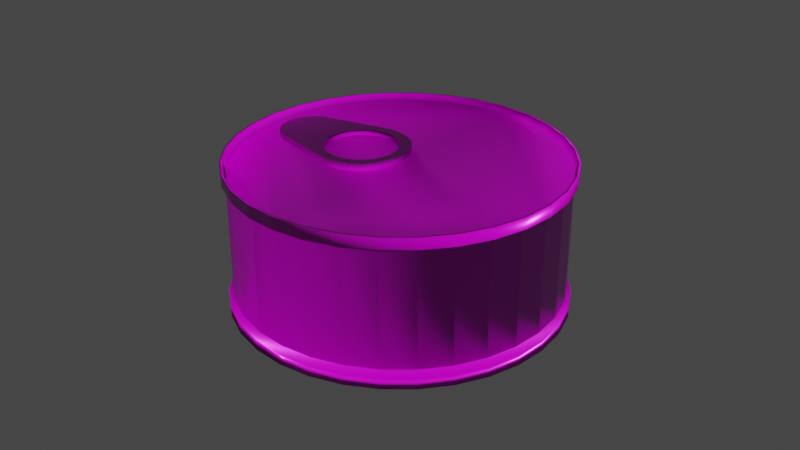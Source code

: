 # Source: russian_food_cans_01_2k.blend  (saved by Blender 2.93.21; exported with 4.5.12 LTS)
import bpy
from mathutils import Matrix  # noqa: F401  (used for matrix-valued properties, if any)

bpy.ops.wm.read_factory_settings(use_empty=True)
scene = bpy.context.scene
scene.name = 'Scene'

# ---- collections
col_russian_food_cans_01 = bpy.data.collections.new('russian_food_cans_01'); scene.collection.children.link(col_russian_food_cans_01)
col_russian_food_cans_01_can_cond = bpy.data.collections.new('russian_food_cans_01_can_cond'); col_russian_food_cans_01.children.link(col_russian_food_cans_01_can_cond)
col_russian_food_cans_01_can_fish = bpy.data.collections.new('russian_food_cans_01_can_fish'); col_russian_food_cans_01.children.link(col_russian_food_cans_01_can_fish)
col_russian_food_cans_01_salt_box = bpy.data.collections.new('russian_food_cans_01_salt_box'); col_russian_food_cans_01.children.link(col_russian_food_cans_01_salt_box)

# ---- images (referenced by path relative to the original .blend; pixels are not part of the script)
import os
ASSET_DIR = os.environ.get("B2B_ASSET_DIR", "")  # directory of the original .blend (textures are referenced by path, not embedded)
HERE = os.path.dirname(os.path.abspath(__file__))  # packed textures are extracted next to this script under _unpacked/

def load_image(name, relpath, width, height, colorspace="sRGB"):
    """Load a texture the original file referenced (path relative to the .blend, or extracted next to this script)."""
    p = next((c for c in (os.path.join(HERE, relpath), os.path.join(ASSET_DIR, relpath)) if relpath and os.path.exists(c)), "")
    if p:
        img = bpy.data.images.load(p, check_existing=True)
        img.name = name
    else:  # same state as the original file: an image datablock whose file is absent (Cycles renders it pink)
        img = bpy.data.images.new(name, width, height)
        img.source = "FILE"
        img.filepath = "//" + (relpath or name)
    img.colorspace_settings.name = colorspace
    return img
img_russian_food_cans_01_diff_png = load_image('russian_food_cans_01_diff.png', 'textures/russian_food_cans_01_diff_2k.jpg', 1024, 1024, 'sRGB')
img_russian_food_cans_01_metallic_png = load_image('russian_food_cans_01_metallic.png', 'textures/russian_food_cans_01_metallic_2k.exr', 1024, 1024, 'Non-Color')
img_russian_food_cans_01_rough_png = load_image('russian_food_cans_01_rough.png', 'textures/russian_food_cans_01_rough_2k.jpg', 1024, 1024, 'Non-Color')
img_russian_food_cans_01_nor_gl_png = load_image('russian_food_cans_01_nor_gl.png', 'textures/russian_food_cans_01_nor_gl_2k.exr', 1024, 1024, 'Non-Color')

# ---- materials (node trees are filled in below, after node groups)
mat_russian_food_cans_01 = bpy.data.materials.new('russian_food_cans_01')
mat_russian_food_cans_01.use_transparent_shadow = False

# ---- material node trees
mat_russian_food_cans_01.use_nodes = True; mat_russian_food_cans_01.node_tree.nodes.clear()
_N = mat_russian_food_cans_01.node_tree.nodes; _L = mat_russian_food_cans_01.node_tree.links
n0 = _N.new('NodeFrame'); n0.name = 'Frame'; n0.location = (-1215, 471)
n0.label = 'Mapping'
n0.width = 400
n1 = _N.new('NodeFrame'); n1.name = 'Frame.001'; n1.location = (-573, 671)
n1.label = 'Textures'
n1.width = 358
n2 = _N.new('ShaderNodeOutputMaterial'); n2.name = 'Material Output'; n2.location = (374, 355)
n3 = _N.new('ShaderNodeTexImage'); n3.name = 'Image Texture'; n3.location = (88, -30)
n3.label = 'Base Color'
n3.image = img_russian_food_cans_01_diff_png
n4 = _N.new('ShaderNodeTexImage'); n4.name = 'Image Texture.001'; n4.location = (88, -310)
n4.label = 'Metallic'
n4.image = img_russian_food_cans_01_metallic_png
n5 = _N.new('ShaderNodeTexImage'); n5.name = 'Image Texture.002'; n5.location = (88, -590)
n5.label = 'Roughness'
n5.image = img_russian_food_cans_01_rough_png
n6 = _N.new('ShaderNodeTexImage'); n6.name = 'Image Texture.003'; n6.location = (88, -870)
n6.label = 'Normal'
n6.image = img_russian_food_cans_01_nor_gl_png
n7 = _N.new('ShaderNodeNormalMap'); n7.name = 'Normal Map'; n7.location = (-185, -199)
n8 = _N.new('ShaderNodeMapping'); n8.name = 'Mapping'; n8.location = (230, -30)
n9 = _N.new('NodeReroute'); n9.name = 'Reroute'; n9.location = (38, -614)
n9.width = 16
n9.socket_idname = 'NodeSocketVector'
n10 = _N.new('ShaderNodeTexCoord'); n10.name = 'Texture Coordinate'; n10.location = (30, -30)
n11 = _N.new('ShaderNodeBsdfPrincipled'); n11.name = 'Principled BSDF'; n11.location = (65, 441)
n11.distribution = 'GGX'
n11.subsurface_method = 'BURLEY'
n11.inputs[3].default_value = 1.45
n11.inputs[27].default_value = (0.0, 0.0, 0.0, 1.0)
n11.inputs[28].default_value = 1.0
n3.parent = n1
n4.parent = n1
n5.parent = n1
n6.parent = n1
n8.parent = n0
n9.parent = n1
n10.parent = n0
_L.new(n11.outputs[0], n2.inputs[0])
_L.new(n3.outputs[0], n11.inputs[0])
_L.new(n4.outputs[0], n11.inputs[1])
_L.new(n5.outputs[0], n11.inputs[2])
_L.new(n6.outputs[0], n7.inputs[1])
_L.new(n7.outputs[0], n11.inputs[5])
_L.new(n9.outputs[0], n3.inputs[0])
_L.new(n9.outputs[0], n4.inputs[0])
_L.new(n9.outputs[0], n5.inputs[0])
_L.new(n9.outputs[0], n6.inputs[0])
_L.new(n8.outputs[0], n9.inputs[0])
_L.new(n10.outputs[2], n8.inputs[0])
n2.is_active_output = True

# ---- world
world_world = bpy.data.worlds.new('World'); scene.world = world_world
world_world.use_nodes = True; world_world.node_tree.nodes.clear()
_N = world_world.node_tree.nodes; _L = world_world.node_tree.links
n0 = _N.new('ShaderNodeOutputWorld'); n0.name = 'World Output'; n0.location = (300, 300)
n1 = _N.new('ShaderNodeBackground'); n1.name = 'Background'; n1.location = (10, 300)
n1.inputs[0].default_value = (0.05088, 0.05088, 0.05088, 1.0)
_L.new(n1.outputs[0], n0.inputs[0])
n0.is_active_output = True
world_world.color = (0.05088, 0.05088, 0.05088)
world_world.use_sun_shadow = False
world_world.sun_shadow_jitter_overblur = 0.0

# ---- meshes
me_cylinder_003 = bpy.data.meshes.new('Cylinder.003')
me_cylinder_003.from_pydata([(0.0, 0.0495, 0.005263), (0.0, 0.0495, 0.04086), (0.009657, 0.04855, 0.04086), (0.009657, 0.04855, 0.005263), (0.01894, 0.04573, 0.04086), (0.01894, 0.04573, 0.005263), (0.0275, 0.04116, 0.04086), (0.0275, 0.04116, 0.005263), (0.035, 0.035, 0.04086), (0.035, 0.035, 0.005263), (0.04116, 0.0275, 0.04086), (0.04116, 0.0275, 0.005263), (0.04573, 0.01894, 0.04086), (0.04573, 0.01894, 0.005263), (0.04855, 0.009657, 0.04086), (0.04855, 0.009657, 0.005263), (0.0495, 3.737e-09, 0.04086), (0.0495, 3.737e-09, 0.005263), (0.04855, -0.009657, 0.04086), (0.04855, -0.009657, 0.005263), (0.04573, -0.01894, 0.04086), (0.04573, -0.01894, 0.005263), (0.04116, -0.0275, 0.04086), (0.04116, -0.0275, 0.005263), (0.035, -0.035, 0.04086), (0.035, -0.035, 0.005263), (0.0275, -0.04116, 0.04086), (0.0275, -0.04116, 0.005263), (0.01894, -0.04573, 0.04086), (0.01894, -0.04573, 0.005263), (0.009657, -0.04855, 0.04086), (0.009657, -0.04855, 0.005263), (-1.613e-08, -0.0495, 0.04086), (-1.613e-08, -0.0495, 0.005263), (-0.009657, -0.04855, 0.04086), (-0.009657, -0.04855, 0.005263), (-0.01894, -0.04573, 0.04086), (-0.01894, -0.04573, 0.005263), (-0.0275, -0.04116, 0.04086), (-0.0275, -0.04116, 0.005263), (-0.035, -0.035, 0.04086), (-0.035, -0.035, 0.005263), (-0.04116, -0.0275, 0.04086), (-0.04116, -0.0275, 0.005263), (-0.04573, -0.01894, 0.04086), (-0.04573, -0.01894, 0.005263), (-0.04855, -0.009657, 0.04086), (-0.04855, -0.009657, 0.005263), (-0.0495, 4.78e-08, 0.04086), (-0.0495, 4.78e-08, 0.005263), (-0.04855, 0.009657, 0.04086), (-0.04855, 0.009657, 0.005263), (-0.04573, 0.01894, 0.04086), (-0.04573, 0.01894, 0.005263), (-0.04116, 0.0275, 0.04086), (-0.04116, 0.0275, 0.005263), (-0.035, 0.035, 0.04086), (-0.035, 0.035, 0.005263), (-0.0275, 0.04116, 0.04086), (-0.0275, 0.04116, 0.005263), (-0.01894, 0.04573, 0.04086), (-0.01894, 0.04573, 0.005263), (-0.009657, 0.04855, 0.04086), (-0.009657, 0.04855, 0.005263), (0.0, 0.05082, 0.0), (0.009915, 0.04985, 0.0), (0.009743, 0.04898, 0.04454), (-1.072e-09, 0.04994, 0.04454), (0.0, 0.05082, 0.04126), (0.009915, 0.04985, 0.003281), (0.01945, 0.04696, 0.0), (0.01911, 0.04614, 0.04454), (0.01945, 0.04696, 0.003281), (0.02824, 0.04226, 0.0), (0.02775, 0.04153, 0.04454), (0.02824, 0.04226, 0.003281), (0.03594, 0.03594, 0.0), (0.03531, 0.03531, 0.04454), (0.03594, 0.03594, 0.003281), (0.04226, 0.02824, 0.0), (0.04153, 0.02775, 0.04454), (0.04226, 0.02824, 0.003281), (0.04696, 0.01945, 0.0), (0.04614, 0.01911, 0.04454), (0.04696, 0.01945, 0.003281), (0.04985, 0.009915, 0.0), (0.04898, 0.009743, 0.04454), (0.04985, 0.009915, 0.003281), (0.05082, 3.837e-09, 0.0), (0.04994, 3.272e-09, 0.04454), (0.05082, 3.837e-09, 0.003281), (0.04985, -0.009915, 0.0), (0.04898, -0.009743, 0.04454), (0.04985, -0.009915, 0.003281), (0.04696, -0.01945, 0.0), (0.04614, -0.01911, 0.04454), (0.04696, -0.01945, 0.003281), (0.04226, -0.02824, 0.0), (0.04153, -0.02775, 0.04454), (0.04226, -0.02824, 0.003281), (0.03594, -0.03594, 0.0), (0.03531, -0.03531, 0.04454), (0.03594, -0.03594, 0.003281), (0.02824, -0.04226, 0.0), (0.02775, -0.04153, 0.04454), (0.02824, -0.04226, 0.003281), (0.01945, -0.04696, 0.0), (0.01911, -0.04614, 0.04454), (0.01945, -0.04696, 0.003281), (0.009915, -0.04985, 0.0), (0.009743, -0.04898, 0.04454), (0.009915, -0.04985, 0.003281), (-1.656e-08, -0.05082, 0.0), (-1.652e-08, -0.04994, 0.04454), (-1.656e-08, -0.05082, 0.003281), (-0.009915, -0.04985, 0.0), (-0.009743, -0.04898, 0.04454), (-0.009915, -0.04985, 0.003281), (-0.01945, -0.04696, 0.0), (-0.01911, -0.04614, 0.04454), (-0.01945, -0.04696, 0.003281), (-0.02824, -0.04226, 0.0), (-0.02775, -0.04153, 0.04454), (-0.02824, -0.04226, 0.003281), (-0.03594, -0.03594, 0.0), (-0.03531, -0.03531, 0.04454), (-0.03594, -0.03594, 0.003281), (-0.04226, -0.02824, 0.0), (-0.04153, -0.02775, 0.04454), (-0.04226, -0.02824, 0.003281), (-0.04696, -0.01945, 0.0), (-0.04614, -0.01911, 0.04454), (-0.04696, -0.01945, 0.003281), (-0.04985, -0.009915, 0.0), (-0.04898, -0.009743, 0.04454), (-0.04985, -0.009915, 0.003281), (-0.05082, 4.908e-08, 0.0), (-0.04994, 4.819e-08, 0.04454), (-0.05082, 4.908e-08, 0.003281), (-0.04985, 0.009915, 0.0), (-0.04898, 0.009743, 0.04454), (-0.04985, 0.009915, 0.003281), (-0.04696, 0.01945, 0.0), (-0.04614, 0.01911, 0.04454), (-0.04696, 0.01945, 0.003281), (-0.04226, 0.02824, 0.0), (-0.04153, 0.02775, 0.04454), (-0.04226, 0.02824, 0.003281), (-0.03594, 0.03594, 0.0), (-0.03531, 0.03531, 0.04454), (-0.03594, 0.03594, 0.003281), (-0.02824, 0.04226, 0.0), (-0.02775, 0.04153, 0.04454), (-0.02824, 0.04226, 0.003281), (-0.01945, 0.04696, 0.0), (-0.01911, 0.04614, 0.04454), (-0.01945, 0.04696, 0.003281), (-0.009915, 0.04985, 0.0), (-0.009743, 0.04898, 0.04454), (-0.009915, 0.04985, 0.003281), (0.0, 0.05082, 0.003281), (0.009915, 0.04985, 0.04126), (0.01945, 0.04696, 0.04126), (0.02824, 0.04226, 0.04126), (0.03594, 0.03594, 0.04126), (0.04226, 0.02824, 0.04126), (0.04696, 0.01945, 0.04126), (0.04985, 0.009915, 0.04126), (0.05082, 3.837e-09, 0.04126), (0.04985, -0.009915, 0.04126), (0.04696, -0.01945, 0.04126), (0.04226, -0.02824, 0.04126), (0.03594, -0.03594, 0.04126), (0.02824, -0.04226, 0.04126), (0.01945, -0.04696, 0.04126), (0.009915, -0.04985, 0.04126), (-1.656e-08, -0.05082, 0.04126), (-0.009915, -0.04985, 0.04126), (-0.01945, -0.04696, 0.04126), (-0.02824, -0.04226, 0.04126), (-0.03594, -0.03594, 0.04126), (-0.04226, -0.02824, 0.04126), (-0.04696, -0.01945, 0.04126), (-0.04985, -0.009915, 0.04126), (-0.05082, 4.908e-08, 0.04126), (-0.04985, 0.009915, 0.04126), (-0.04696, 0.01945, 0.04126), (-0.04226, 0.02824, 0.04126), (-0.03594, 0.03594, 0.04126), (-0.02824, 0.04226, 0.04126), (-0.01945, 0.04696, 0.04126), (-0.009915, 0.04985, 0.04126), (0.009915, 0.04985, 0.04454), (0.0, 0.05082, 0.04454), (0.01945, 0.04696, 0.04454), (0.02824, 0.04226, 0.04454), (0.03594, 0.03594, 0.04454), (0.04226, 0.02824, 0.04454), (0.04696, 0.01945, 0.04454), (0.04985, 0.009915, 0.04454), (0.05082, 3.837e-09, 0.04454), (0.04985, -0.009915, 0.04454), (0.04696, -0.01945, 0.04454), (0.04226, -0.02824, 0.04454), (0.03594, -0.03594, 0.04454), (0.02824, -0.04226, 0.04454), (0.01945, -0.04696, 0.04454), (0.009915, -0.04985, 0.04454), (-1.656e-08, -0.05082, 0.04454), (-0.009915, -0.04985, 0.04454), (-0.01945, -0.04696, 0.04454), (-0.02824, -0.04226, 0.04454), (-0.03594, -0.03594, 0.04454), (-0.04226, -0.02824, 0.04454), (-0.04696, -0.01945, 0.04454), (-0.04985, -0.009915, 0.04454), (-0.05082, 4.908e-08, 0.04454), (-0.04985, 0.009915, 0.04454), (-0.04696, 0.01945, 0.04454), (-0.04226, 0.02824, 0.04454), (-0.03594, 0.03594, 0.04454), (-0.02824, 0.04226, 0.04454), (-0.01945, 0.04696, 0.04454), (-0.009915, 0.04985, 0.04454), (0.009677, 0.04865, 0.042), (-1.35e-09, 0.0496, 0.042), (0.01898, 0.04583, 0.042), (0.02756, 0.04124, 0.042), (0.03507, 0.03507, 0.042), (0.04124, 0.02756, 0.042), (0.04583, 0.01898, 0.042), (0.04865, 0.009677, 0.042), (0.0496, 3.249e-09, 0.042), (0.04865, -0.009677, 0.042), (0.04583, -0.01898, 0.042), (0.04124, -0.02756, 0.042), (0.03507, -0.03507, 0.042), (0.02756, -0.04124, 0.042), (0.01898, -0.04583, 0.042), (0.009677, -0.04865, 0.042), (-1.669e-08, -0.0496, 0.042), (-0.009677, -0.04865, 0.042), (-0.01898, -0.04583, 0.042), (-0.02756, -0.04124, 0.042), (-0.03507, -0.03507, 0.042), (-0.04124, -0.02756, 0.042), (-0.04583, -0.01898, 0.042), (-0.04865, -0.009677, 0.042), (-0.0496, 4.786e-08, 0.042), (-0.04865, 0.009677, 0.042), (-0.04583, 0.01898, 0.042), (-0.04124, 0.02756, 0.042), (-0.03507, 0.03507, 0.042), (-0.02756, 0.04124, 0.042), (-0.01898, 0.04583, 0.042), (-0.009677, 0.04865, 0.042), (-0.01563, 0.01445, 0.04386), (-0.01174, 0.01415, 0.04386), (-0.00755, 0.01286, 0.04386), (-0.004558, 0.01096, 0.04386), (-0.002262, 0.007954, 0.04386), (-0.0008187, 0.003739, 0.04386), (-0.0003264, 1.091e-09, 0.04386), (-0.0008187, -0.003739, 0.04386), (-0.002262, -0.007954, 0.04386), (-0.004558, -0.01096, 0.04386), (-0.00755, -0.01286, 0.04386), (-0.01174, -0.01415, 0.04386), (-0.01563, -0.01445, 0.04386), (-0.03657, -0.009442, 0.04386), (-0.03928, -0.008465, 0.04386), (-0.0413, -0.006912, 0.04386), (-0.04286, -0.004887, 0.04386), (-0.04383, -0.00253, 0.04386), (-0.04416, -4.544e-09, 0.04386), (-0.04383, 0.00253, 0.04386), (-0.04286, 0.004887, 0.04386), (-0.0413, 0.006912, 0.04386), (-0.03928, 0.008465, 0.04386), (-0.03657, 0.009442, 0.04386), (-0.01172, 0.01073, 0.04386), (-0.0146, 0.01111, 0.04386), (-0.009043, 0.009619, 0.04386), (-0.006743, 0.007854, 0.04386), (-0.004978, 0.005554, 0.04386), (-0.003868, 0.002875, 0.04386), (-0.00349, -1.415e-09, 0.04386), (-0.003868, -0.002875, 0.04386), (-0.004978, -0.005554, 0.04386), (-0.006743, -0.007854, 0.04386), (-0.009043, -0.009619, 0.04386), (-0.01172, -0.01073, 0.04386), (-0.0146, -0.01111, 0.04386), (-0.01747, -0.01073, 0.04386), (-0.02015, -0.009619, 0.04386), (-0.02245, -0.007854, 0.04386), (-0.02422, -0.005554, 0.04386), (-0.02533, -0.002875, 0.04386), (-0.0257, -1.415e-09, 0.04386), (-0.02533, 0.002875, 0.04386), (-0.02422, 0.005554, 0.04386), (-0.02245, 0.007854, 0.04386), (-0.02015, 0.009619, 0.04386), (-0.01747, 0.01073, 0.04386), (-0.01563, 0.01445, 0.042), (-0.01174, 0.01415, 0.042), (-0.00755, 0.01286, 0.042), (-0.004558, 0.01096, 0.042), (-0.002262, 0.007954, 0.042), (-0.0008187, 0.003739, 0.042), (-0.0003264, 1.091e-09, 0.042), (-0.0008187, -0.003739, 0.042), (-0.002262, -0.007954, 0.042), (-0.004558, -0.01096, 0.042), (-0.00755, -0.01286, 0.042), (-0.01174, -0.01415, 0.042), (-0.01563, -0.01445, 0.042), (-0.03657, -0.009442, 0.042), (-0.03928, -0.008465, 0.042), (-0.0413, -0.006912, 0.042), (-0.04286, -0.004887, 0.042), (-0.04383, -0.00253, 0.042), (-0.04416, -4.544e-09, 0.042), (-0.04383, 0.00253, 0.042), (-0.04286, 0.004887, 0.042), (-0.0413, 0.006912, 0.042), (-0.03928, 0.008465, 0.042), (-0.03657, 0.009442, 0.042), (-0.01172, 0.01073, 0.04215), (-0.0146, 0.01111, 0.04215), (-0.009043, 0.009619, 0.04215), (-0.006743, 0.007854, 0.04215), (-0.004978, 0.005554, 0.04215), (-0.003868, 0.002875, 0.04215), (-0.00349, -1.415e-09, 0.04215), (-0.003868, -0.002875, 0.04215), (-0.004978, -0.005554, 0.04215), (-0.006743, -0.007854, 0.04215), (-0.009043, -0.009619, 0.04215), (-0.01172, -0.01073, 0.04215), (-0.0146, -0.01111, 0.04215), (-0.01747, -0.01073, 0.04215), (-0.02015, -0.009619, 0.04215), (-0.02245, -0.007854, 0.04215), (-0.02422, -0.005554, 0.04215), (-0.02533, -0.002875, 0.04215), (-0.0257, -1.415e-09, 0.04215), (-0.02533, 0.002875, 0.04215), (-0.02422, 0.005554, 0.04215), (-0.02245, 0.007854, 0.04215), (-0.02015, 0.009619, 0.04215), (-0.01747, 0.01073, 0.04215)], [], [(60, 58, 189, 190), (7, 9, 78, 75), (59, 61, 156, 153), (10, 8, 164, 165), (62, 60, 190, 191), (9, 11, 81, 78), (61, 63, 159, 156), (12, 10, 165, 166), (1, 62, 191, 68), (11, 13, 84, 81), (63, 0, 160, 159), (14, 12, 166, 167), (13, 15, 87, 84), (16, 14, 167, 168), (15, 17, 90, 87), (18, 16, 168, 169), (17, 19, 93, 90), (20, 18, 169, 170), (63, 62, 1, 0), (61, 60, 62, 63), (19, 21, 96, 93), (59, 58, 60, 61), (57, 56, 58, 59), (22, 20, 170, 171), (55, 54, 56, 57), (21, 23, 99, 96), (53, 52, 54, 55), (51, 50, 52, 53), (24, 22, 171, 172), (49, 48, 50, 51), (47, 46, 48, 49), (23, 25, 102, 99), (45, 44, 46, 47), (26, 24, 172, 173), (43, 42, 44, 45), (41, 40, 42, 43), (25, 27, 105, 102), (39, 38, 40, 41), (37, 36, 38, 39), (35, 34, 36, 37), (28, 26, 173, 174), (33, 32, 34, 35), (31, 30, 32, 33), (27, 29, 108, 105), (29, 28, 30, 31), (27, 26, 28, 29), (30, 28, 174, 175), (25, 24, 26, 27), (98, 95, 234, 235), (23, 22, 24, 25), (21, 20, 22, 23), (29, 31, 111, 108), (19, 18, 20, 21), (64, 65, 70, 73, 76, 79, 82, 85, 88, 91, 94, 97, 100, 103, 106, 109, 112, 115, 118, 121, 124, 127, 130, 133, 136, 139, 142, 145, 148, 151, 154, 157), (17, 16, 18, 19), (32, 30, 175, 176), (15, 14, 16, 17), (13, 12, 14, 15), (31, 33, 114, 111), (11, 10, 12, 13), (9, 8, 10, 11), (7, 6, 8, 9), (34, 32, 176, 177), (5, 4, 6, 7), (3, 2, 4, 5), (33, 35, 117, 114), (0, 1, 2, 3), (68, 193, 192, 161), (161, 192, 194, 162), (162, 194, 195, 163), (163, 195, 196, 164), (164, 196, 197, 165), (165, 197, 198, 166), (166, 198, 199, 167), (167, 199, 200, 168), (168, 200, 201, 169), (169, 201, 202, 170), (170, 202, 203, 171), (171, 203, 204, 172), (172, 204, 205, 173), (173, 205, 206, 174), (174, 206, 207, 175), (175, 207, 208, 176), (176, 208, 209, 177), (177, 209, 210, 178), (178, 210, 211, 179), (179, 211, 212, 180), (180, 212, 213, 181), (181, 213, 214, 182), (182, 214, 215, 183), (183, 215, 216, 184), (184, 216, 217, 185), (185, 217, 218, 186), (186, 218, 219, 187), (187, 219, 220, 188), (188, 220, 221, 189), (189, 221, 222, 190), (190, 222, 223, 191), (191, 223, 193, 68), (157, 159, 160, 64), (154, 156, 159, 157), (151, 153, 156, 154), (148, 150, 153, 151), (145, 147, 150, 148), (142, 144, 147, 145), (139, 141, 144, 142), (136, 138, 141, 139), (133, 135, 138, 136), (130, 132, 135, 133), (127, 129, 132, 130), (124, 126, 129, 127), (121, 123, 126, 124), (118, 120, 123, 121), (115, 117, 120, 118), (112, 114, 117, 115), (109, 111, 114, 112), (106, 108, 111, 109), (103, 105, 108, 106), (100, 102, 105, 103), (97, 99, 102, 100), (94, 96, 99, 97), (91, 93, 96, 94), (88, 90, 93, 91), (85, 87, 90, 88), (82, 84, 87, 85), (79, 81, 84, 82), (76, 78, 81, 79), (73, 75, 78, 76), (70, 72, 75, 73), (65, 69, 72, 70), (64, 160, 69, 65), (8, 6, 163, 164), (57, 59, 153, 150), (5, 7, 75, 72), (58, 56, 188, 189), (6, 4, 162, 163), (55, 57, 150, 147), (3, 5, 72, 69), (56, 54, 187, 188), (4, 2, 161, 162), (53, 55, 147, 144), (0, 3, 69, 160), (54, 52, 186, 187), (2, 1, 68, 161), (51, 53, 144, 141), (52, 50, 185, 186), (49, 51, 141, 138), (50, 48, 184, 185), (47, 49, 138, 135), (48, 46, 183, 184), (45, 47, 135, 132), (46, 44, 182, 183), (43, 45, 132, 129), (44, 42, 181, 182), (41, 43, 129, 126), (42, 40, 180, 181), (39, 41, 126, 123), (40, 38, 179, 180), (37, 39, 123, 120), (38, 36, 178, 179), (35, 37, 120, 117), (36, 34, 177, 178), (67, 66, 192, 193), (66, 71, 194, 192), (71, 74, 195, 194), (74, 77, 196, 195), (77, 80, 197, 196), (80, 83, 198, 197), (83, 86, 199, 198), (86, 89, 200, 199), (89, 92, 201, 200), (92, 95, 202, 201), (95, 98, 203, 202), (98, 101, 204, 203), (101, 104, 205, 204), (104, 107, 206, 205), (107, 110, 207, 206), (110, 113, 208, 207), (113, 116, 209, 208), (116, 119, 210, 209), (119, 122, 211, 210), (122, 125, 212, 211), (125, 128, 213, 212), (128, 131, 214, 213), (131, 134, 215, 214), (134, 137, 216, 215), (137, 140, 217, 216), (140, 143, 218, 217), (143, 146, 219, 218), (146, 149, 220, 219), (149, 152, 221, 220), (152, 155, 222, 221), (155, 158, 223, 222), (158, 67, 193, 223), (255, 254, 253, 252, 251, 250, 249, 248, 247, 246, 245, 244, 243, 242, 241, 240, 239, 238, 237, 236, 235, 234, 233, 232, 231, 230, 229, 228, 227, 226, 224, 225), (140, 137, 248, 249), (101, 98, 235, 236), (143, 140, 249, 250), (104, 101, 236, 237), (146, 143, 250, 251), (107, 104, 237, 238), (66, 67, 225, 224), (149, 146, 251, 252), (110, 107, 238, 239), (71, 66, 224, 226), (152, 149, 252, 253), (113, 110, 239, 240), (74, 71, 226, 227), (155, 152, 253, 254), (116, 113, 240, 241), (77, 74, 227, 228), (158, 155, 254, 255), (119, 116, 241, 242), (80, 77, 228, 229), (67, 158, 255, 225), (122, 119, 242, 243), (83, 80, 229, 230), (125, 122, 243, 244), (86, 83, 230, 231), (128, 125, 244, 245), (89, 86, 231, 232), (131, 128, 245, 246), (92, 89, 232, 233), (134, 131, 246, 247), (95, 92, 233, 234), (137, 134, 247, 248), (281, 280, 257, 256), (280, 282, 258, 257), (282, 283, 259, 258), (283, 284, 260, 259), (284, 285, 261, 260), (285, 286, 262, 261), (286, 287, 263, 262), (287, 288, 264, 263), (288, 289, 265, 264), (289, 290, 266, 265), (290, 291, 267, 266), (291, 292, 268, 267), (292, 293, 269, 268), (293, 294, 270, 269), (294, 295, 271, 270), (295, 296, 272, 271), (296, 297, 273, 272), (297, 298, 274, 273), (298, 299, 275, 274), (299, 300, 276, 275), (300, 301, 277, 276), (301, 302, 278, 277), (302, 303, 279, 278), (303, 281, 256, 279), (267, 268, 316, 315), (260, 261, 309, 308), (275, 276, 324, 323), (268, 269, 317, 316), (261, 262, 310, 309), (276, 277, 325, 324), (269, 270, 318, 317), (262, 263, 311, 310), (277, 278, 326, 325), (270, 271, 319, 318), (263, 264, 312, 311), (278, 279, 327, 326), (256, 257, 305, 304), (271, 272, 320, 319), (264, 265, 313, 312), (279, 256, 304, 327), (257, 258, 306, 305), (272, 273, 321, 320), (265, 266, 314, 313), (258, 259, 307, 306), (273, 274, 322, 321), (266, 267, 315, 314), (259, 260, 308, 307), (274, 275, 323, 322), (286, 285, 333, 334), (301, 300, 348, 349), (294, 293, 341, 342), (287, 286, 334, 335), (302, 301, 349, 350), (295, 294, 342, 343), (288, 287, 335, 336), (303, 302, 350, 351), (280, 281, 329, 328), (296, 295, 343, 344), (289, 288, 336, 337), (281, 303, 351, 329), (282, 280, 328, 330), (297, 296, 344, 345), (290, 289, 337, 338), (283, 282, 330, 331), (298, 297, 345, 346), (291, 290, 338, 339), (284, 283, 331, 332), (299, 298, 346, 347), (292, 291, 339, 340), (285, 284, 332, 333), (300, 299, 347, 348), (293, 292, 340, 341)])
me_cylinder_003.polygons.foreach_set('use_smooth', [True] * 298)
_uv = me_cylinder_003.uv_layers.new(name='UVMap')
_uv.uv.foreach_set('vector', [0.8102, 0.1156, 0.8413, 0.1156, 0.8413, 0.1198, 0.8102, 0.1198, 0.7256, 0.4794, 0.7456, 0.4597, 0.7498, 0.4649, 0.7308, 0.4836, 0.7084, 0.6378, 0.6983, 0.6118, 0.7048, 0.61, 0.7143, 0.6348, 0.5924, 0.1156, 0.6235, 0.1156, 0.6235, 0.1198, 0.5924, 0.1198, 0.7791, 0.1156, 0.8102, 0.1156, 0.8102, 0.1198, 0.7791, 0.1198, 0.7456, 0.4597, 0.7691, 0.4445, 0.7721, 0.4504, 0.7498, 0.4649, 0.6983, 0.6118, 0.6935, 0.5843, 0.7002, 0.5837, 0.7048, 0.61, 0.5613, 0.1156, 0.5924, 0.1156, 0.5924, 0.1198, 0.5613, 0.1198, 0.748, 0.1156, 0.7791, 0.1156, 0.7791, 0.1198, 0.748, 0.1198, 0.7691, 0.4445, 0.7951, 0.4342, 0.7969, 0.4407, 0.7721, 0.4504, 0.6935, 0.5843, 0.6935, 0.5562, 0.7003, 0.5569, 0.7002, 0.5837, 0.5302, 0.1156, 0.5613, 0.1156, 0.5613, 0.1198, 0.5302, 0.1198, 0.7951, 0.4342, 0.8226, 0.4294, 0.8232, 0.436, 0.7969, 0.4407, 0.4991, 0.1156, 0.5302, 0.1156, 0.5302, 0.1198, 0.4991, 0.1198, 0.8226, 0.4294, 0.8506, 0.4295, 0.8499, 0.4361, 0.8232, 0.436, 0.4679, 0.1156, 0.4991, 0.1156, 0.4991, 0.1198, 0.4679, 0.1198, 0.8506, 0.4295, 0.878, 0.4351, 0.876, 0.4415, 0.8499, 0.4361, 0.4368, 0.1156, 0.4679, 0.1156, 0.4679, 0.1198, 0.4368, 0.1198, 0.7791, 0.001472, 0.7791, 0.1156, 0.748, 0.1156, 0.748, 0.001473, 0.8102, 0.001472, 0.8102, 0.1156, 0.7791, 0.1156, 0.7791, 0.001472, 0.878, 0.4351, 0.9038, 0.4461, 0.9005, 0.452, 0.876, 0.4415, 0.8413, 0.001472, 0.8413, 0.1156, 0.8102, 0.1156, 0.8102, 0.001472, 0.8724, 0.001472, 0.8724, 0.1156, 0.8413, 0.1156, 0.8413, 0.001472, 0.4057, 0.1156, 0.4368, 0.1156, 0.4368, 0.1198, 0.4057, 0.1198, 0.9035, 0.001472, 0.9035, 0.1156, 0.8724, 0.1156, 0.8724, 0.001472, 0.9038, 0.4461, 0.9268, 0.462, 0.9225, 0.4672, 0.9005, 0.452, 0.9346, 0.001472, 0.9346, 0.1156, 0.9035, 0.1156, 0.9035, 0.001472, 0.9658, 0.001472, 0.9658, 0.1156, 0.9346, 0.1156, 0.9346, 0.001472, 0.3746, 0.1156, 0.4057, 0.1156, 0.4057, 0.1198, 0.3746, 0.1198, 0.9969, 0.001472, 0.9969, 0.1156, 0.9658, 0.1156, 0.9658, 0.001472, 0.03234, 0.001472, 0.03234, 0.1156, 0.001227, 0.1156, 0.001227, 0.001472, 0.9268, 0.462, 0.9463, 0.4821, 0.9411, 0.4863, 0.9225, 0.4672, 0.06346, 0.001472, 0.06346, 0.1156, 0.03234, 0.1156, 0.03234, 0.001472, 0.3435, 0.1156, 0.3746, 0.1156, 0.3746, 0.1198, 0.3435, 0.1198, 0.09457, 0.001472, 0.09457, 0.1156, 0.06346, 0.1156, 0.06346, 0.001472, 0.1257, 0.001472, 0.1257, 0.1156, 0.09457, 0.1156, 0.09457, 0.001472, 0.9463, 0.4821, 0.9615, 0.5058, 0.9555, 0.5088, 0.9411, 0.4863, 0.1568, 0.001472, 0.1568, 0.1156, 0.1257, 0.1156, 0.1257, 0.001472, 0.1879, 0.001472, 0.1879, 0.1156, 0.1568, 0.1156, 0.1568, 0.001472, 0.219, 0.001472, 0.219, 0.1156, 0.1879, 0.1156, 0.1879, 0.001472, 0.3124, 0.1156, 0.3435, 0.1156, 0.3435, 0.1198, 0.3124, 0.1198, 0.2501, 0.001472, 0.2501, 0.1156, 0.219, 0.1156, 0.219, 0.001472, 0.2813, 0.001472, 0.2813, 0.1156, 0.2501, 0.1156, 0.2501, 0.001472, 0.9615, 0.5058, 0.9716, 0.5319, 0.9651, 0.5337, 0.9555, 0.5088, 0.3124, 0.001472, 0.3124, 0.1156, 0.2813, 0.1156, 0.2813, 0.001472, 0.3435, 0.001472, 0.3435, 0.1156, 0.3124, 0.1156, 0.3124, 0.001472, 0.2813, 0.1156, 0.3124, 0.1156, 0.3124, 0.1198, 0.2813, 0.1198, 0.3746, 0.001472, 0.3746, 0.1156, 0.3435, 0.1156, 0.3435, 0.001472, 0.8968, 0.9709, 0.8733, 0.9804, 0.8714, 0.9742, 0.8937, 0.9651, 0.4057, 0.001472, 0.4057, 0.1156, 0.3746, 0.1156, 0.3746, 0.001472, 0.4368, 0.001472, 0.4368, 0.1156, 0.4057, 0.1156, 0.4057, 0.001472, 0.9716, 0.5319, 0.9764, 0.5595, 0.9697, 0.5601, 0.9651, 0.5337, 0.4679, 0.001473, 0.4679, 0.1156, 0.4368, 0.1156, 0.4368, 0.001472, 0.7089, 0.5578, 0.7139, 0.5331, 0.7234, 0.51, 0.7374, 0.4893, 0.7552, 0.4718, 0.776, 0.4582, 0.7992, 0.449, 0.8238, 0.4447, 0.8489, 0.4448, 0.8734, 0.4498, 0.8963, 0.4595, 0.9168, 0.4737, 0.9342, 0.4917, 0.9477, 0.5127, 0.9567, 0.536, 0.9609, 0.5608, 0.961, 0.586, 0.9562, 0.6105, 0.9465, 0.6335, 0.9325, 0.6541, 0.9147, 0.6716, 0.8938, 0.6852, 0.8707, 0.6943, 0.8461, 0.6986, 0.8209, 0.6986, 0.7964, 0.6935, 0.7734, 0.6838, 0.7529, 0.6697, 0.7355, 0.6519, 0.7221, 0.6309, 0.7131, 0.6078, 0.709, 0.5831, 0.4991, 0.001473, 0.4991, 0.1156, 0.4679, 0.1156, 0.4679, 0.001473, 0.2501, 0.1156, 0.2813, 0.1156, 0.2813, 0.1198, 0.2501, 0.1198, 0.5302, 0.001473, 0.5302, 0.1156, 0.4991, 0.1156, 0.4991, 0.001473, 0.5613, 0.001473, 0.5613, 0.1156, 0.5302, 0.1156, 0.5302, 0.001473, 0.9764, 0.5595, 0.9764, 0.5875, 0.9697, 0.5869, 0.9697, 0.5601, 0.5924, 0.001473, 0.5924, 0.1156, 0.5613, 0.1156, 0.5613, 0.001473, 0.6235, 0.001473, 0.6235, 0.1156, 0.5924, 0.1156, 0.5924, 0.001473, 0.6546, 0.001473, 0.6546, 0.1156, 0.6235, 0.1156, 0.6235, 0.001473, 0.219, 0.1156, 0.2501, 0.1156, 0.2501, 0.1198, 0.219, 0.1198, 0.6857, 0.001473, 0.6857, 0.1156, 0.6546, 0.1156, 0.6546, 0.001473, 0.7168, 0.001473, 0.7168, 0.1156, 0.6857, 0.1156, 0.6857, 0.001473, 0.9764, 0.5875, 0.9709, 0.615, 0.9645, 0.6131, 0.9697, 0.5869, 0.748, 0.001473, 0.748, 0.1156, 0.7168, 0.1156, 0.7168, 0.001473, 0.6926, 0.8432, 0.7016, 0.844, 0.7017, 0.8702, 0.6927, 0.8711, 0.6927, 0.8711, 0.7017, 0.8702, 0.707, 0.8958, 0.6983, 0.8984, 0.6983, 0.8984, 0.707, 0.8958, 0.7172, 0.9198, 0.7093, 0.9241, 0.7093, 0.9241, 0.7172, 0.9198, 0.7321, 0.9413, 0.7251, 0.9471, 0.7251, 0.9471, 0.7321, 0.9413, 0.7508, 0.9595, 0.7451, 0.9665, 0.7451, 0.9665, 0.7508, 0.9595, 0.7727, 0.9736, 0.7685, 0.9816, 0.7685, 0.9816, 0.7727, 0.9736, 0.797, 0.9831, 0.7945, 0.9917, 0.7945, 0.9917, 0.797, 0.9831, 0.8227, 0.9876, 0.8218, 0.9966, 0.8218, 0.9966, 0.8227, 0.9876, 0.8486, 0.9876, 0.8494, 0.9965, 0.8494, 0.9965, 0.8486, 0.9876, 0.874, 0.9826, 0.8764, 0.9912, 0.8764, 0.9912, 0.874, 0.9826, 0.8978, 0.9729, 0.9019, 0.9809, 0.9019, 0.9809, 0.8978, 0.9729, 0.9193, 0.9587, 0.9249, 0.9657, 0.9249, 0.9657, 0.9193, 0.9587, 0.9379, 0.9402, 0.9449, 0.946, 0.9449, 0.946, 0.9379, 0.9402, 0.9525, 0.9182, 0.9605, 0.9226, 0.9605, 0.9226, 0.9525, 0.9182, 0.9624, 0.8939, 0.9711, 0.8965, 0.9711, 0.8965, 0.9624, 0.8939, 0.9673, 0.8681, 0.9764, 0.869, 0.9764, 0.869, 0.9673, 0.8681, 0.9674, 0.8419, 0.9764, 0.841, 0.9764, 0.841, 0.9674, 0.8419, 0.9622, 0.8163, 0.9709, 0.8137, 0.9709, 0.8137, 0.9622, 0.8163, 0.9522, 0.7922, 0.9602, 0.788, 0.9602, 0.788, 0.9522, 0.7922, 0.9376, 0.7707, 0.9446, 0.7649, 0.9446, 0.7649, 0.9376, 0.7707, 0.9189, 0.7522, 0.9247, 0.7452, 0.9247, 0.7452, 0.9189, 0.7522, 0.8969, 0.7378, 0.9011, 0.7297, 0.9011, 0.7297, 0.8969, 0.7378, 0.8724, 0.728, 0.875, 0.7192, 0.875, 0.7192, 0.8724, 0.728, 0.8464, 0.7232, 0.8473, 0.7141, 0.8473, 0.7141, 0.8464, 0.7232, 0.8199, 0.7232, 0.8191, 0.714, 0.8191, 0.714, 0.8199, 0.7232, 0.794, 0.7284, 0.7913, 0.7196, 0.7913, 0.7196, 0.794, 0.7284, 0.7696, 0.7387, 0.7652, 0.7306, 0.7652, 0.7306, 0.7696, 0.7387, 0.7478, 0.7536, 0.742, 0.7466, 0.742, 0.7466, 0.7478, 0.7536, 0.7297, 0.7723, 0.7227, 0.7667, 0.7227, 0.7667, 0.7297, 0.7723, 0.7157, 0.7942, 0.7078, 0.79, 0.7078, 0.79, 0.7157, 0.7942, 0.7062, 0.8184, 0.6976, 0.8158, 0.6976, 0.8158, 0.7062, 0.8184, 0.7016, 0.844, 0.6926, 0.8432, 0.709, 0.5831, 0.7002, 0.5837, 0.7003, 0.5569, 0.7089, 0.5578, 0.7131, 0.6078, 0.7048, 0.61, 0.7002, 0.5837, 0.709, 0.5831, 0.7221, 0.6309, 0.7143, 0.6348, 0.7048, 0.61, 0.7131, 0.6078, 0.7355, 0.6519, 0.7287, 0.6572, 0.7143, 0.6348, 0.7221, 0.6309, 0.7529, 0.6697, 0.7472, 0.6763, 0.7287, 0.6572, 0.7355, 0.6519, 0.7734, 0.6838, 0.7692, 0.6914, 0.7472, 0.6763, 0.7529, 0.6697, 0.7964, 0.6935, 0.7938, 0.7018, 0.7692, 0.6914, 0.7734, 0.6838, 0.8209, 0.6986, 0.82, 0.7072, 0.7938, 0.7018, 0.7964, 0.6935, 0.8461, 0.6986, 0.8467, 0.7074, 0.82, 0.7072, 0.8209, 0.6986, 0.8707, 0.6943, 0.873, 0.7027, 0.8467, 0.7074, 0.8461, 0.6986, 0.8938, 0.6852, 0.8977, 0.6929, 0.873, 0.7027, 0.8707, 0.6943, 0.9147, 0.6716, 0.9201, 0.6784, 0.8977, 0.6929, 0.8938, 0.6852, 0.9325, 0.6541, 0.9391, 0.6597, 0.9201, 0.6784, 0.9147, 0.6716, 0.9465, 0.6335, 0.9541, 0.6377, 0.9391, 0.6597, 0.9325, 0.6541, 0.9562, 0.6105, 0.9645, 0.6131, 0.9541, 0.6377, 0.9465, 0.6335, 0.961, 0.586, 0.9697, 0.5869, 0.9645, 0.6131, 0.9562, 0.6105, 0.9609, 0.5608, 0.9697, 0.5601, 0.9697, 0.5869, 0.961, 0.586, 0.9567, 0.536, 0.9651, 0.5337, 0.9697, 0.5601, 0.9609, 0.5608, 0.9477, 0.5127, 0.9555, 0.5088, 0.9651, 0.5337, 0.9567, 0.536, 0.9342, 0.4917, 0.9411, 0.4863, 0.9555, 0.5088, 0.9477, 0.5127, 0.9168, 0.4737, 0.9225, 0.4672, 0.9411, 0.4863, 0.9342, 0.4917, 0.8963, 0.4595, 0.9005, 0.452, 0.9225, 0.4672, 0.9168, 0.4737, 0.8734, 0.4498, 0.876, 0.4415, 0.9005, 0.452, 0.8963, 0.4595, 0.8489, 0.4448, 0.8499, 0.4361, 0.876, 0.4415, 0.8734, 0.4498, 0.8238, 0.4447, 0.8232, 0.436, 0.8499, 0.4361, 0.8489, 0.4448, 0.7992, 0.449, 0.7969, 0.4407, 0.8232, 0.436, 0.8238, 0.4447, 0.776, 0.4582, 0.7721, 0.4504, 0.7969, 0.4407, 0.7992, 0.449, 0.7552, 0.4718, 0.7498, 0.4649, 0.7721, 0.4504, 0.776, 0.4582, 0.7374, 0.4893, 0.7308, 0.4836, 0.7498, 0.4649, 0.7552, 0.4718, 0.7234, 0.51, 0.7158, 0.5058, 0.7308, 0.4836, 0.7374, 0.4893, 0.7139, 0.5331, 0.7056, 0.5305, 0.7158, 0.5058, 0.7234, 0.51, 0.7089, 0.5578, 0.7003, 0.5569, 0.7056, 0.5305, 0.7139, 0.5331, 0.6235, 0.1156, 0.6546, 0.1156, 0.6546, 0.1198, 0.6235, 0.1198, 0.7234, 0.6614, 0.7084, 0.6378, 0.7143, 0.6348, 0.7287, 0.6572, 0.7099, 0.5026, 0.7256, 0.4794, 0.7308, 0.4836, 0.7158, 0.5058, 0.8413, 0.1156, 0.8724, 0.1156, 0.8724, 0.1198, 0.8413, 0.1198, 0.6546, 0.1156, 0.6857, 0.1156, 0.6857, 0.1198, 0.6546, 0.1198, 0.7429, 0.6814, 0.7234, 0.6614, 0.7287, 0.6572, 0.7472, 0.6763, 0.6991, 0.5286, 0.7099, 0.5026, 0.7158, 0.5058, 0.7056, 0.5305, 0.8724, 0.1156, 0.9035, 0.1156, 0.9035, 0.1198, 0.8724, 0.1198, 0.6857, 0.1156, 0.7168, 0.1156, 0.7168, 0.1198, 0.6857, 0.1198, 0.766, 0.6973, 0.7429, 0.6814, 0.7472, 0.6763, 0.7692, 0.6914, 0.6935, 0.5562, 0.6991, 0.5286, 0.7056, 0.5305, 0.7003, 0.5569, 0.9035, 0.1156, 0.9346, 0.1156, 0.9346, 0.1198, 0.9035, 0.1198, 0.7168, 0.1156, 0.748, 0.1156, 0.748, 0.1198, 0.7168, 0.1198, 0.7918, 0.7082, 0.766, 0.6973, 0.7692, 0.6914, 0.7938, 0.7018, 0.9346, 0.1156, 0.9658, 0.1156, 0.9658, 0.1198, 0.9346, 0.1198, 0.8193, 0.7139, 0.7918, 0.7082, 0.7938, 0.7018, 0.82, 0.7072, 0.9658, 0.1156, 0.9969, 0.1156, 0.9969, 0.1198, 0.9658, 0.1198, 0.8473, 0.7141, 0.8193, 0.7139, 0.82, 0.7072, 0.8467, 0.7074, 0.001227, 0.1156, 0.03234, 0.1156, 0.03234, 0.1198, 0.001227, 0.1198, 0.8748, 0.7091, 0.8473, 0.7141, 0.8467, 0.7074, 0.873, 0.7027, 0.03234, 0.1156, 0.06346, 0.1156, 0.06346, 0.1198, 0.03234, 0.1198, 0.9008, 0.6989, 0.8748, 0.7091, 0.873, 0.7027, 0.8977, 0.6929, 0.06346, 0.1156, 0.09457, 0.1156, 0.09457, 0.1198, 0.06346, 0.1198, 0.9243, 0.6836, 0.9008, 0.6989, 0.8977, 0.6929, 0.9201, 0.6784, 0.09457, 0.1156, 0.1257, 0.1156, 0.1257, 0.1198, 0.09457, 0.1198, 0.9443, 0.664, 0.9243, 0.6836, 0.9201, 0.6784, 0.9391, 0.6597, 0.1257, 0.1156, 0.1568, 0.1156, 0.1568, 0.1198, 0.1257, 0.1198, 0.96, 0.6409, 0.9443, 0.664, 0.9391, 0.6597, 0.9541, 0.6377, 0.1568, 0.1156, 0.1879, 0.1156, 0.1879, 0.1198, 0.1568, 0.1198, 0.9709, 0.615, 0.96, 0.6409, 0.9541, 0.6377, 0.9645, 0.6131, 0.1879, 0.1156, 0.219, 0.1156, 0.219, 0.1198, 0.1879, 0.1198, 0.7039, 0.8442, 0.704, 0.87, 0.7017, 0.8702, 0.7016, 0.844, 0.704, 0.87, 0.7092, 0.8951, 0.707, 0.8958, 0.7017, 0.8702, 0.7092, 0.8951, 0.7193, 0.9187, 0.7172, 0.9198, 0.707, 0.8958, 0.7193, 0.9187, 0.7339, 0.9398, 0.7321, 0.9413, 0.7172, 0.9198, 0.7339, 0.9398, 0.7522, 0.9577, 0.7508, 0.9595, 0.7321, 0.9413, 0.7522, 0.9577, 0.7737, 0.9715, 0.7727, 0.9736, 0.7508, 0.9595, 0.7737, 0.9715, 0.7976, 0.9808, 0.797, 0.9831, 0.7727, 0.9736, 0.7976, 0.9808, 0.8229, 0.9853, 0.8227, 0.9876, 0.797, 0.9831, 0.8229, 0.9853, 0.8484, 0.9853, 0.8486, 0.9876, 0.8227, 0.9876, 0.8484, 0.9853, 0.8733, 0.9804, 0.874, 0.9826, 0.8486, 0.9876, 0.8733, 0.9804, 0.8968, 0.9709, 0.8978, 0.9729, 0.874, 0.9826, 0.8968, 0.9709, 0.9178, 0.9569, 0.9193, 0.9587, 0.8978, 0.9729, 0.9178, 0.9569, 0.9361, 0.9387, 0.9379, 0.9402, 0.9193, 0.9587, 0.9361, 0.9387, 0.9504, 0.9171, 0.9525, 0.9182, 0.9379, 0.9402, 0.9504, 0.9171, 0.9602, 0.8932, 0.9624, 0.8939, 0.9525, 0.9182, 0.9602, 0.8932, 0.965, 0.8678, 0.9673, 0.8681, 0.9624, 0.8939, 0.965, 0.8678, 0.9651, 0.8421, 0.9674, 0.8419, 0.9673, 0.8681, 0.9651, 0.8421, 0.96, 0.8169, 0.9622, 0.8163, 0.9674, 0.8419, 0.96, 0.8169, 0.9501, 0.7933, 0.9522, 0.7922, 0.9622, 0.8163, 0.9501, 0.7933, 0.9358, 0.7722, 0.9376, 0.7707, 0.9522, 0.7922, 0.9358, 0.7722, 0.9174, 0.754, 0.9189, 0.7522, 0.9376, 0.7707, 0.9174, 0.754, 0.8958, 0.7398, 0.8969, 0.7378, 0.9189, 0.7522, 0.8958, 0.7398, 0.8717, 0.7302, 0.8724, 0.728, 0.8969, 0.7378, 0.8717, 0.7302, 0.8462, 0.7255, 0.8464, 0.7232, 0.8724, 0.728, 0.8462, 0.7255, 0.8201, 0.7255, 0.8199, 0.7232, 0.8464, 0.7232, 0.8201, 0.7255, 0.7946, 0.7306, 0.794, 0.7284, 0.8199, 0.7232, 0.7946, 0.7306, 0.7707, 0.7407, 0.7696, 0.7387, 0.794, 0.7284, 0.7707, 0.7407, 0.7492, 0.7554, 0.7478, 0.7536, 0.7696, 0.7387, 0.7492, 0.7554, 0.7315, 0.7737, 0.7297, 0.7723, 0.7478, 0.7536, 0.7315, 0.7737, 0.7178, 0.7952, 0.7157, 0.7942, 0.7297, 0.7723, 0.7178, 0.7952, 0.7084, 0.819, 0.7062, 0.8184, 0.7157, 0.7942, 0.7084, 0.819, 0.7039, 0.8442, 0.7016, 0.844, 0.7062, 0.8184, 0.7147, 0.8208, 0.7237, 0.7982, 0.7367, 0.7778, 0.7535, 0.7605, 0.7739, 0.7465, 0.7966, 0.737, 0.8208, 0.7321, 0.8456, 0.7322, 0.8699, 0.7366, 0.8927, 0.7457, 0.9133, 0.7592, 0.9307, 0.7764, 0.9444, 0.7965, 0.9537, 0.8189, 0.9585, 0.8427, 0.9584, 0.8672, 0.9538, 0.8914, 0.9446, 0.914, 0.931, 0.9345, 0.9136, 0.9519, 0.8937, 0.9651, 0.8714, 0.9742, 0.8478, 0.9789, 0.8234, 0.9787, 0.7994, 0.9745, 0.7767, 0.9657, 0.7563, 0.9525, 0.7389, 0.9355, 0.725, 0.9155, 0.7155, 0.8931, 0.7106, 0.8693, 0.7105, 0.8448, 0.8201, 0.7255, 0.8462, 0.7255, 0.8456, 0.7322, 0.8208, 0.7321, 0.9178, 0.9569, 0.8968, 0.9709, 0.8937, 0.9651, 0.9136, 0.9519, 0.7946, 0.7306, 0.8201, 0.7255, 0.8208, 0.7321, 0.7966, 0.737, 0.9361, 0.9387, 0.9178, 0.9569, 0.9136, 0.9519, 0.931, 0.9345, 0.7707, 0.7407, 0.7946, 0.7306, 0.7966, 0.737, 0.7739, 0.7465, 0.9504, 0.9171, 0.9361, 0.9387, 0.931, 0.9345, 0.9446, 0.914, 0.704, 0.87, 0.7039, 0.8442, 0.7105, 0.8448, 0.7106, 0.8693, 0.7492, 0.7554, 0.7707, 0.7407, 0.7739, 0.7465, 0.7535, 0.7605, 0.9602, 0.8932, 0.9504, 0.9171, 0.9446, 0.914, 0.9538, 0.8914, 0.7092, 0.8951, 0.704, 0.87, 0.7106, 0.8693, 0.7155, 0.8931, 0.7315, 0.7737, 0.7492, 0.7554, 0.7535, 0.7605, 0.7367, 0.7778, 0.965, 0.8678, 0.9602, 0.8932, 0.9538, 0.8914, 0.9584, 0.8672, 0.7193, 0.9187, 0.7092, 0.8951, 0.7155, 0.8931, 0.725, 0.9155, 0.7178, 0.7952, 0.7315, 0.7737, 0.7367, 0.7778, 0.7237, 0.7982, 0.9651, 0.8421, 0.965, 0.8678, 0.9584, 0.8672, 0.9585, 0.8427, 0.7339, 0.9398, 0.7193, 0.9187, 0.725, 0.9155, 0.7389, 0.9355, 0.7084, 0.819, 0.7178, 0.7952, 0.7237, 0.7982, 0.7147, 0.8208, 0.96, 0.8169, 0.9651, 0.8421, 0.9585, 0.8427, 0.9537, 0.8189, 0.7522, 0.9577, 0.7339, 0.9398, 0.7389, 0.9355, 0.7563, 0.9525, 0.7039, 0.8442, 0.7084, 0.819, 0.7147, 0.8208, 0.7105, 0.8448, 0.9501, 0.7933, 0.96, 0.8169, 0.9537, 0.8189, 0.9444, 0.7965, 0.7737, 0.9715, 0.7522, 0.9577, 0.7563, 0.9525, 0.7767, 0.9657, 0.9358, 0.7722, 0.9501, 0.7933, 0.9444, 0.7965, 0.9307, 0.7764, 0.7976, 0.9808, 0.7737, 0.9715, 0.7767, 0.9657, 0.7994, 0.9745, 0.9174, 0.754, 0.9358, 0.7722, 0.9307, 0.7764, 0.9133, 0.7592, 0.8229, 0.9853, 0.7976, 0.9808, 0.7994, 0.9745, 0.8234, 0.9787, 0.8958, 0.7398, 0.9174, 0.754, 0.9133, 0.7592, 0.8927, 0.7457, 0.8484, 0.9853, 0.8229, 0.9853, 0.8234, 0.9787, 0.8478, 0.9789, 0.8717, 0.7302, 0.8958, 0.7398, 0.8927, 0.7457, 0.8699, 0.7366, 0.8733, 0.9804, 0.8484, 0.9853, 0.8478, 0.9789, 0.8714, 0.9742, 0.8462, 0.7255, 0.8717, 0.7302, 0.8699, 0.7366, 0.8456, 0.7322, 0.4388, 0.4536, 0.4294, 0.4548, 0.4294, 0.4435, 0.4422, 0.4427, 0.4294, 0.4548, 0.4207, 0.4585, 0.4157, 0.4481, 0.4294, 0.4435, 0.4207, 0.4585, 0.4133, 0.4643, 0.4063, 0.4545, 0.4157, 0.4481, 0.4133, 0.4643, 0.4076, 0.4718, 0.3989, 0.464, 0.4063, 0.4545, 0.4076, 0.4718, 0.4039, 0.4806, 0.3939, 0.4778, 0.3989, 0.464, 0.4039, 0.4806, 0.4027, 0.4901, 0.3925, 0.4902, 0.3939, 0.4778, 0.4027, 0.4901, 0.4041, 0.4996, 0.3941, 0.5026, 0.3925, 0.4902, 0.4041, 0.4996, 0.4079, 0.5083, 0.3993, 0.5163, 0.3941, 0.5026, 0.4079, 0.5083, 0.4138, 0.5158, 0.4069, 0.5258, 0.3993, 0.5163, 0.4138, 0.5158, 0.4214, 0.5216, 0.4164, 0.5322, 0.4069, 0.5258, 0.4214, 0.5216, 0.4302, 0.5253, 0.4302, 0.5366, 0.4164, 0.5322, 0.4302, 0.5253, 0.4396, 0.5265, 0.443, 0.5375, 0.4302, 0.5366, 0.4396, 0.5265, 0.449, 0.5252, 0.5101, 0.519, 0.443, 0.5375, 0.449, 0.5252, 0.4578, 0.5214, 0.5181, 0.5156, 0.5101, 0.519, 0.4578, 0.5214, 0.4652, 0.5155, 0.5238, 0.5107, 0.5181, 0.5156, 0.4652, 0.5155, 0.4707, 0.508, 0.5282, 0.5045, 0.5238, 0.5107, 0.4707, 0.508, 0.4741, 0.4994, 0.5309, 0.4974, 0.5282, 0.5045, 0.4741, 0.4994, 0.4751, 0.4902, 0.5318, 0.4899, 0.5309, 0.4974, 0.4751, 0.4902, 0.4736, 0.481, 0.5308, 0.4823, 0.5318, 0.4899, 0.4736, 0.481, 0.4698, 0.4724, 0.528, 0.4752, 0.5308, 0.4823, 0.4698, 0.4724, 0.4642, 0.4648, 0.5235, 0.4691, 0.528, 0.4752, 0.4642, 0.4648, 0.4568, 0.4588, 0.5178, 0.4642, 0.5235, 0.4691, 0.4568, 0.4588, 0.4481, 0.4549, 0.5098, 0.4609, 0.5178, 0.4642, 0.4481, 0.4549, 0.4388, 0.4536, 0.4422, 0.4427, 0.5098, 0.4609, 0.4302, 0.5366, 0.443, 0.5375, 0.4435, 0.5431, 0.4292, 0.5424, 0.3989, 0.464, 0.3939, 0.4778, 0.3881, 0.4765, 0.3938, 0.4613, 0.5308, 0.4823, 0.528, 0.4752, 0.5327, 0.4725, 0.536, 0.4809, 0.443, 0.5375, 0.5101, 0.519, 0.5121, 0.5242, 0.4435, 0.5431, 0.3939, 0.4778, 0.3925, 0.4902, 0.3866, 0.4903, 0.3881, 0.4765, 0.528, 0.4752, 0.5235, 0.4691, 0.5274, 0.4653, 0.5327, 0.4725, 0.5101, 0.519, 0.5181, 0.5156, 0.5211, 0.5201, 0.5121, 0.5242, 0.3925, 0.4902, 0.3941, 0.5026, 0.3883, 0.5041, 0.3866, 0.4903, 0.5235, 0.4691, 0.5178, 0.4642, 0.5205, 0.4597, 0.5274, 0.4653, 0.5181, 0.5156, 0.5238, 0.5107, 0.5279, 0.5143, 0.5211, 0.5201, 0.3941, 0.5026, 0.3993, 0.5163, 0.3943, 0.5193, 0.3883, 0.5041, 0.5178, 0.4642, 0.5098, 0.4609, 0.5117, 0.4557, 0.5205, 0.4597, 0.4422, 0.4427, 0.4294, 0.4435, 0.4283, 0.4377, 0.4426, 0.437, 0.5238, 0.5107, 0.5282, 0.5045, 0.533, 0.507, 0.5279, 0.5143, 0.3993, 0.5163, 0.4069, 0.5258, 0.403, 0.5302, 0.3943, 0.5193, 0.5098, 0.4609, 0.4422, 0.4427, 0.4426, 0.437, 0.5117, 0.4557, 0.4294, 0.4435, 0.4157, 0.4481, 0.4129, 0.4428, 0.4283, 0.4377, 0.5282, 0.5045, 0.5309, 0.4974, 0.5362, 0.4987, 0.533, 0.507, 0.4069, 0.5258, 0.4164, 0.5322, 0.4139, 0.5375, 0.403, 0.5302, 0.4157, 0.4481, 0.4063, 0.4545, 0.4022, 0.4503, 0.4129, 0.4428, 0.5309, 0.4974, 0.5318, 0.4899, 0.5372, 0.4897, 0.5362, 0.4987, 0.4164, 0.5322, 0.4302, 0.5366, 0.4292, 0.5424, 0.4139, 0.5375, 0.4063, 0.4545, 0.3989, 0.464, 0.3938, 0.4613, 0.4022, 0.4503, 0.5318, 0.4899, 0.5308, 0.4823, 0.536, 0.4809, 0.5372, 0.4897, 0.4027, 0.4901, 0.4039, 0.4806, 0.4085, 0.4817, 0.4075, 0.49, 0.4642, 0.4648, 0.4698, 0.4724, 0.4657, 0.4748, 0.4608, 0.468, 0.4578, 0.5214, 0.449, 0.5252, 0.4477, 0.5207, 0.4554, 0.5174, 0.4041, 0.4996, 0.4027, 0.4901, 0.4075, 0.49, 0.4086, 0.4982, 0.4568, 0.4588, 0.4642, 0.4648, 0.4608, 0.468, 0.4544, 0.4628, 0.4652, 0.5155, 0.4578, 0.5214, 0.4554, 0.5174, 0.4619, 0.5123, 0.4079, 0.5083, 0.4041, 0.4996, 0.4086, 0.4982, 0.412, 0.5059, 0.4481, 0.4549, 0.4568, 0.4588, 0.4544, 0.4628, 0.4469, 0.4594, 0.4294, 0.4548, 0.4388, 0.4536, 0.4387, 0.4583, 0.4306, 0.4593, 0.4707, 0.508, 0.4652, 0.5155, 0.4619, 0.5123, 0.4667, 0.5058, 0.4138, 0.5158, 0.4079, 0.5083, 0.412, 0.5059, 0.4171, 0.5125, 0.4388, 0.4536, 0.4481, 0.4549, 0.4469, 0.4594, 0.4387, 0.4583, 0.4207, 0.4585, 0.4294, 0.4548, 0.4306, 0.4593, 0.423, 0.4625, 0.4741, 0.4994, 0.4707, 0.508, 0.4667, 0.5058, 0.4697, 0.4983, 0.4214, 0.5216, 0.4138, 0.5158, 0.4171, 0.5125, 0.4237, 0.5175, 0.4133, 0.4643, 0.4207, 0.4585, 0.423, 0.4625, 0.4166, 0.4675, 0.4751, 0.4902, 0.4741, 0.4994, 0.4697, 0.4983, 0.4705, 0.4904, 0.4302, 0.5253, 0.4214, 0.5216, 0.4237, 0.5175, 0.4313, 0.5207, 0.4076, 0.4718, 0.4133, 0.4643, 0.4166, 0.4675, 0.4116, 0.4741, 0.4736, 0.481, 0.4751, 0.4902, 0.4705, 0.4904, 0.4692, 0.4824, 0.4396, 0.5265, 0.4302, 0.5253, 0.4313, 0.5207, 0.4395, 0.5218, 0.4039, 0.4806, 0.4076, 0.4718, 0.4116, 0.4741, 0.4085, 0.4817, 0.4698, 0.4724, 0.4736, 0.481, 0.4692, 0.4824, 0.4657, 0.4748, 0.449, 0.5252, 0.4396, 0.5265, 0.4395, 0.5218, 0.4477, 0.5207])
me_cylinder_003.materials.append(mat_russian_food_cans_01)
me_cylinder_003.use_remesh_fix_poles = True
me_cylinder_003.use_remesh_preserve_attributes = False
me_cylinder_003.use_mirror_vertex_groups = False
me_cylinder_003.update()
me_cylinder_003.normals_split_custom_set([tuple(v) for v in zip(*[iter([-0.3826, 0.9238, -0.01483, -0.5555, 0.8314, -0.01483, -0.5235, 0.7834, -0.3349, -0.3607, 0.8705, -0.3349, 0.5555, 0.8314, 0.01458, 0.707, 0.707, 0.01458, 0.6861, 0.6861, 0.2421, 0.539, 0.8067, 0.2421, -0.5555, 0.8314, 0.01458, -0.3826, 0.9238, 0.01458, -0.3713, 0.8964, 0.2421, -0.539, 0.8067, 0.2421, 0.8314, 0.5555, -0.01483, 0.707, 0.707, -0.01483, 0.6663, 0.6663, -0.3349, 0.7835, 0.5235, -0.3349, -0.195, 0.9807, -0.01483, -0.3826, 0.9238, -0.01483, -0.3607, 0.8705, -0.3349, -0.1838, 0.9241, -0.3349, 0.707, 0.707, 0.01458, 0.8314, 0.5555, 0.01458, 0.8067, 0.539, 0.2421, 0.6861, 0.6861, 0.2421, -0.3826, 0.9238, 0.01458, -0.1951, 0.9807, 0.01458, -0.1893, 0.9516, 0.2421, -0.3713, 0.8964, 0.2421, 0.9238, 0.3826, -0.01483, 0.8314, 0.5555, -0.01483, 0.7835, 0.5235, -0.3349, 0.8705, 0.3606, -0.3349, 1.91e-05, 0.9999, -0.01483, -0.195, 0.9807, -0.01483, -0.1838, 0.9241, -0.3349, 2.641e-05, 0.9422, -0.3349, 0.8314, 0.5555, 0.01458, 0.9238, 0.3826, 0.01458, 0.8964, 0.3713, 0.2421, 0.8067, 0.539, 0.2421, -0.1951, 0.9807, 0.01458, 3.385e-07, 0.9999, 0.01458, -1.846e-06, 0.9702, 0.2421, -0.1893, 0.9516, 0.2421, 0.9807, 0.195, -0.01483, 0.9238, 0.3826, -0.01483, 0.8705, 0.3606, -0.3349, 0.9241, 0.1838, -0.3349, 0.9238, 0.3826, 0.01458, 0.9807, 0.1951, 0.01458, 0.9516, 0.1893, 0.2421, 0.8964, 0.3713, 0.2421, 0.9999, -1.919e-05, -0.01483, 0.9807, 0.195, -0.01483, 0.9241, 0.1838, -0.3349, 0.9422, -0.0001303, -0.3349, 0.9807, 0.1951, 0.01458, 0.9999, 2.373e-07, 0.01458, 0.9702, 2.638e-06, 0.2421, 0.9516, 0.1893, 0.2421, 0.9807, -0.1951, -0.01483, 0.9999, -1.919e-05, -0.01483, 0.9422, -0.0001303, -0.3349, 0.9241, -0.1838, -0.3349, 0.9999, 2.373e-07, 0.01458, 0.9807, -0.1951, 0.01458, 0.9516, -0.1893, 0.2421, 0.9702, 2.638e-06, 0.2421, 0.9238, -0.3827, -0.01483, 0.9807, -0.1951, -0.01483, 0.9241, -0.1838, -0.3349, 0.8705, -0.3607, -0.3349, -0.1951, 0.9807, 0.01458, -0.195, 0.9807, -0.01483, 1.91e-05, 0.9999, -0.01483, 3.385e-07, 0.9999, 0.01458, -0.3826, 0.9238, 0.01458, -0.3826, 0.9238, -0.01483, -0.195, 0.9807, -0.01483, -0.1951, 0.9807, 0.01458, 0.9807, -0.1951, 0.01458, 0.9238, -0.3826, 0.01458, 0.8964, -0.3713, 0.2421, 0.9516, -0.1893, 0.2421, -0.5555, 0.8314, 0.01458, -0.5555, 0.8314, -0.01483, -0.3826, 0.9238, -0.01483, -0.3826, 0.9238, 0.01458, -0.707, 0.707, 0.01458, -0.707, 0.707, -0.01483, -0.5555, 0.8314, -0.01483, -0.5555, 0.8314, 0.01458, 0.8314, -0.5555, -0.01483, 0.9238, -0.3827, -0.01483, 0.8705, -0.3607, -0.3349, 0.7834, -0.5236, -0.3349, -0.8314, 0.5555, 0.01458, -0.8314, 0.5555, -0.01483, -0.707, 0.707, -0.01483, -0.707, 0.707, 0.01458, 0.9238, -0.3826, 0.01458, 0.8314, -0.5555, 0.01458, 0.8067, -0.539, 0.2421, 0.8964, -0.3713, 0.2421, -0.9238, 0.3826, 0.01458, -0.9238, 0.3826, -0.01483, -0.8314, 0.5555, -0.01483, -0.8314, 0.5555, 0.01458, -0.9807, 0.195, 0.01458, -0.9807, 0.1951, -0.01483, -0.9238, 0.3826, -0.01483, -0.9238, 0.3826, 0.01458, 0.707, -0.707, -0.01483, 0.8314, -0.5555, -0.01483, 0.7834, -0.5236, -0.3349, 0.6662, -0.6664, -0.3349, -0.9999, -2.627e-05, 0.01458, -0.9999, -1.842e-05, -0.01483, -0.9807, 0.1951, -0.01483, -0.9807, 0.195, 0.01458, -0.9807, -0.1951, 0.01458, -0.9807, -0.1951, -0.01483, -0.9999, -1.842e-05, -0.01483, -0.9999, -2.627e-05, 0.01458, 0.8314, -0.5555, 0.01458, 0.707, -0.707, 0.01458, 0.6861, -0.6861, 0.2421, 0.8067, -0.539, 0.2421, -0.9238, -0.3827, 0.01458, -0.9238, -0.3827, -0.01483, -0.9807, -0.1951, -0.01483, -0.9807, -0.1951, 0.01458, 0.5555, -0.8314, -0.01483, 0.707, -0.707, -0.01483, 0.6662, -0.6664, -0.3349, 0.5235, -0.7835, -0.3349, -0.8314, -0.5555, 0.01458, -0.8314, -0.5555, -0.01483, -0.9238, -0.3827, -0.01483, -0.9238, -0.3827, 0.01458, -0.707, -0.7071, 0.01458, -0.707, -0.707, -0.01483, -0.8314, -0.5555, -0.01483, -0.8314, -0.5555, 0.01458, 0.707, -0.707, 0.01458, 0.5555, -0.8314, 0.01458, 0.539, -0.8067, 0.2421, 0.6861, -0.6861, 0.2421, -0.5555, -0.8314, 0.01458, -0.5555, -0.8314, -0.01483, -0.707, -0.707, -0.01483, -0.707, -0.7071, 0.01458, -0.3826, -0.9238, 0.01458, -0.3826, -0.9238, -0.01483, -0.5555, -0.8314, -0.01483, -0.5555, -0.8314, 0.01458, -0.1952, -0.9807, 0.01458, -0.1951, -0.9807, -0.01483, -0.3826, -0.9238, -0.01483, -0.3826, -0.9238, 0.01458, 0.3826, -0.9238, -0.01483, 0.5555, -0.8314, -0.01483, 0.5235, -0.7835, -0.3349, 0.3607, -0.8705, -0.3349, 2.674e-05, -0.9999, 0.01458, 1.893e-05, -0.9999, -0.01483, -0.1951, -0.9807, -0.01483, -0.1952, -0.9807, 0.01458, 0.1951, -0.9807, 0.01458, 0.1951, -0.9807, -0.01483, 1.893e-05, -0.9999, -0.01483, 2.674e-05, -0.9999, 0.01458, 0.5555, -0.8314, 0.01458, 0.3826, -0.9238, 0.01458, 0.3713, -0.8964, 0.2421, 0.539, -0.8067, 0.2421, 0.3826, -0.9238, 0.01458, 0.3826, -0.9238, -0.01483, 0.1951, -0.9807, -0.01483, 0.1951, -0.9807, 0.01458, 0.5555, -0.8314, 0.01458, 0.5555, -0.8314, -0.01483, 0.3826, -0.9238, -0.01483, 0.3826, -0.9238, 0.01458, 0.1951, -0.9807, -0.01483, 0.3826, -0.9238, -0.01483, 0.3607, -0.8705, -0.3349, 0.1838, -0.9241, -0.3349, 0.707, -0.707, 0.01458, 0.707, -0.707, -0.01483, 0.5555, -0.8314, -0.01483, 0.5555, -0.8314, 0.01458, -0.7478, 0.4997, 0.4372, -0.8309, 0.3442, 0.4372, -0.005904, 0.00239, 1.0, -0.005296, 0.003538, 1.0, 0.8314, -0.5555, 0.01458, 0.8314, -0.5555, -0.01483, 0.707, -0.707, -0.01483, 0.707, -0.707, 0.01458, 0.9238, -0.3826, 0.01458, 0.9238, -0.3827, -0.01483, 0.8314, -0.5555, -0.01483, 0.8314, -0.5555, 0.01458, 0.3826, -0.9238, 0.01458, 0.1951, -0.9807, 0.01458, 0.1893, -0.9516, 0.2421, 0.3713, -0.8964, 0.2421, 0.9807, -0.1951, 0.01458, 0.9807, -0.1951, -0.01483, 0.9238, -0.3827, -0.01483, 0.9238, -0.3826, 0.01458, 1.159e-05, 0.008059, -1.0, 0.001584, 0.007902, -1.0, 0.003095, 0.007441, -1.0, 0.004487, 0.006695, -1.0, 0.005707, 0.00569, -1.0, 0.006707, 0.004468, -1.0, 0.00745, 0.003074, -1.0, 0.007906, 0.001561, -1.0, 0.008059, -1.154e-05, -1.0, 0.007902, -0.001583, -1.0, 0.007441, -0.003095, -1.0, 0.006695, -0.004487, -1.0, 0.00569, -0.005707, -1.0, 0.004468, -0.006707, -1.0, 0.003073, -0.00745, -1.0, 0.001561, -0.007906, -1.0, -1.161e-05, -0.008059, -1.0, -0.001584, -0.007902, -1.0, -0.003095, -0.007441, -1.0, -0.004487, -0.006695, -1.0, -0.005707, -0.005691, -1.0, -0.006707, -0.004468, -1.0, -0.00745, -0.003073, -1.0, -0.007907, -0.001561, -1.0, -0.008059, 1.144e-05, -1.0, -0.007902, 0.001584, -1.0, -0.007441, 0.003095, -1.0, -0.006695, 0.004487, -1.0, -0.00569, 0.005707, -1.0, -0.004468, 0.006707, -1.0, -0.003073, 0.00745, -1.0, -0.001561, 0.007906, -1.0, 0.9999, 2.373e-07, 0.01458, 0.9999, -1.919e-05, -0.01483, 0.9807, -0.1951, -0.01483, 0.9807, -0.1951, 0.01458, 1.893e-05, -0.9999, -0.01483, 0.1951, -0.9807, -0.01483, 0.1838, -0.9241, -0.3349, -2.65e-05, -0.9422, -0.3349, 0.9807, 0.1951, 0.01458, 0.9807, 0.195, -0.01483, 0.9999, -1.919e-05, -0.01483, 0.9999, 2.373e-07, 0.01458, 0.9238, 0.3826, 0.01458, 0.9238, 0.3826, -0.01483, 0.9807, 0.195, -0.01483, 0.9807, 0.1951, 0.01458, 0.1951, -0.9807, 0.01458, 2.674e-05, -0.9999, 0.01458, 1.897e-06, -0.9702, 0.2421, 0.1893, -0.9516, 0.2421, 0.8314, 0.5555, 0.01458, 0.8314, 0.5555, -0.01483, 0.9238, 0.3826, -0.01483, 0.9238, 0.3826, 0.01458, 0.707, 0.707, 0.01458, 0.707, 0.707, -0.01483, 0.8314, 0.5555, -0.01483, 0.8314, 0.5555, 0.01458, 0.5555, 0.8314, 0.01458, 0.5555, 0.8314, -0.01483, 0.707, 0.707, -0.01483, 0.707, 0.707, 0.01458, -0.1951, -0.9807, -0.01483, 1.893e-05, -0.9999, -0.01483, -2.65e-05, -0.9422, -0.3349, -0.1838, -0.9241, -0.3349, 0.3826, 0.9238, 0.01458, 0.3826, 0.9238, -0.01483, 0.5555, 0.8314, -0.01483, 0.5555, 0.8314, 0.01458, 0.195, 0.9807, 0.01458, 0.195, 0.9807, -0.01483, 0.3826, 0.9238, -0.01483, 0.3826, 0.9238, 0.01458, 2.674e-05, -0.9999, 0.01458, -0.1952, -0.9807, 0.01458, -0.1893, -0.9516, 0.2421, 1.897e-06, -0.9702, 0.2421, 3.385e-07, 0.9999, 0.01458, 1.91e-05, 0.9999, -0.01483, 0.195, 0.9807, -0.01483, 0.195, 0.9807, 0.01458, 2.641e-05, 0.9422, -0.3349, 3.852e-05, 0.9662, 0.2577, 0.1885, 0.9477, 0.2577, 0.1838, 0.9241, -0.3349, 0.1838, 0.9241, -0.3349, 0.1885, 0.9477, 0.2577, 0.3698, 0.8927, 0.2577, 0.3606, 0.8705, -0.3349, 0.3606, 0.8705, -0.3349, 0.3698, 0.8927, 0.2577, 0.5368, 0.8034, 0.2577, 0.5235, 0.7834, -0.3349, 0.5235, 0.7834, -0.3349, 0.5368, 0.8034, 0.2577, 0.6832, 0.6832, 0.2577, 0.6663, 0.6663, -0.3349, 0.6663, 0.6663, -0.3349, 0.6832, 0.6832, 0.2577, 0.8034, 0.5368, 0.2577, 0.7835, 0.5235, -0.3349, 0.7835, 0.5235, -0.3349, 0.8034, 0.5368, 0.2577, 0.8927, 0.3698, 0.2577, 0.8705, 0.3606, -0.3349, 0.8705, 0.3606, -0.3349, 0.8927, 0.3698, 0.2577, 0.9477, 0.1885, 0.2577, 0.9241, 0.1838, -0.3349, 0.9241, 0.1838, -0.3349, 0.9477, 0.1885, 0.2577, 0.9662, 1.75e-07, 0.2577, 0.9422, -0.0001303, -0.3349, 0.9422, -0.0001303, -0.3349, 0.9662, 1.75e-07, 0.2577, 0.9477, -0.1885, 0.2577, 0.9241, -0.1838, -0.3349, 0.9241, -0.1838, -0.3349, 0.9477, -0.1885, 0.2577, 0.8927, -0.3698, 0.2577, 0.8705, -0.3607, -0.3349, 0.8705, -0.3607, -0.3349, 0.8927, -0.3698, 0.2577, 0.8034, -0.5368, 0.2577, 0.7834, -0.5236, -0.3349, 0.7834, -0.5236, -0.3349, 0.8034, -0.5368, 0.2577, 0.6832, -0.6832, 0.2577, 0.6662, -0.6664, -0.3349, 0.6662, -0.6664, -0.3349, 0.6832, -0.6832, 0.2577, 0.5368, -0.8034, 0.2577, 0.5235, -0.7835, -0.3349, 0.5235, -0.7835, -0.3349, 0.5368, -0.8034, 0.2577, 0.3698, -0.8927, 0.2577, 0.3607, -0.8705, -0.3349, 0.3607, -0.8705, -0.3349, 0.3698, -0.8927, 0.2577, 0.1885, -0.9477, 0.2577, 0.1838, -0.9241, -0.3349, 0.1838, -0.9241, -0.3349, 0.1885, -0.9477, 0.2577, -1.428e-07, -0.9662, 0.2577, -2.65e-05, -0.9422, -0.3349, -2.65e-05, -0.9422, -0.3349, -1.428e-07, -0.9662, 0.2577, -0.1885, -0.9477, 0.2577, -0.1838, -0.9241, -0.3349, -0.1838, -0.9241, -0.3349, -0.1885, -0.9477, 0.2577, -0.3698, -0.8927, 0.2577, -0.3606, -0.8705, -0.3349, -0.3606, -0.8705, -0.3349, -0.3698, -0.8927, 0.2577, -0.5368, -0.8034, 0.2577, -0.5235, -0.7834, -0.3349, -0.5235, -0.7834, -0.3349, -0.5368, -0.8034, 0.2577, -0.6832, -0.6832, 0.2577, -0.6663, -0.6663, -0.3349, -0.6663, -0.6663, -0.3349, -0.6832, -0.6832, 0.2577, -0.8034, -0.5368, 0.2577, -0.7835, -0.5235, -0.3349, -0.7835, -0.5235, -0.3349, -0.8034, -0.5368, 0.2577, -0.8927, -0.3698, 0.2577, -0.8705, -0.3606, -0.3349, -0.8705, -0.3606, -0.3349, -0.8927, -0.3698, 0.2577, -0.9477, -0.1885, 0.2577, -0.9241, -0.1838, -0.3349, -0.9241, -0.1838, -0.3349, -0.9477, -0.1885, 0.2577, -0.9662, 1.064e-06, 0.2577, -0.9422, 2.147e-05, -0.3349, -0.9422, 2.147e-05, -0.3349, -0.9662, 1.064e-06, 0.2577, -0.9477, 0.1885, 0.2577, -0.9241, 0.1838, -0.3349, -0.9241, 0.1838, -0.3349, -0.9477, 0.1885, 0.2577, -0.8927, 0.3698, 0.2577, -0.8705, 0.3606, -0.3349, -0.8705, 0.3606, -0.3349, -0.8927, 0.3698, 0.2577, -0.8034, 0.5368, 0.2577, -0.7834, 0.5235, -0.3349, -0.7834, 0.5235, -0.3349, -0.8034, 0.5368, 0.2577, -0.6832, 0.6832, 0.2577, -0.6663, 0.6663, -0.3349, -0.6663, 0.6663, -0.3349, -0.6832, 0.6832, 0.2577, -0.5368, 0.8034, 0.2577, -0.5235, 0.7834, -0.3349, -0.5235, 0.7834, -0.3349, -0.5368, 0.8034, 0.2577, -0.3698, 0.8927, 0.2577, -0.3607, 0.8705, -0.3349, -0.3607, 0.8705, -0.3349, -0.3698, 0.8927, 0.2577, -0.1885, 0.9477, 0.2577, -0.1838, 0.9241, -0.3349, -0.1838, 0.9241, -0.3349, -0.1885, 0.9477, 0.2577, 3.852e-05, 0.9662, 0.2577, 2.641e-05, 0.9422, -0.3349, -0.001561, 0.007906, -1.0, -0.1893, 0.9516, 0.2421, -1.846e-06, 0.9702, 0.2421, 1.159e-05, 0.008059, -1.0, -0.003073, 0.00745, -1.0, -0.3713, 0.8964, 0.2421, -0.1893, 0.9516, 0.2421, -0.001561, 0.007906, -1.0, -0.004468, 0.006707, -1.0, -0.539, 0.8067, 0.2421, -0.3713, 0.8964, 0.2421, -0.003073, 0.00745, -1.0, -0.00569, 0.005707, -1.0, -0.6861, 0.6861, 0.2421, -0.539, 0.8067, 0.2421, -0.004468, 0.006707, -1.0, -0.006695, 0.004487, -1.0, -0.8067, 0.539, 0.2421, -0.6861, 0.6861, 0.2421, -0.00569, 0.005707, -1.0, -0.007441, 0.003095, -1.0, -0.8964, 0.3713, 0.2421, -0.8067, 0.539, 0.2421, -0.006695, 0.004487, -1.0, -0.007902, 0.001584, -1.0, -0.9516, 0.1893, 0.2421, -0.8964, 0.3713, 0.2421, -0.007441, 0.003095, -1.0, -0.008059, 1.144e-05, -1.0, -0.9702, 3.18e-06, 0.2421, -0.9516, 0.1893, 0.2421, -0.007902, 0.001584, -1.0, -0.007907, -0.001561, -1.0, -0.9516, -0.1893, 0.2421, -0.9702, 3.18e-06, 0.2421, -0.008059, 1.144e-05, -1.0, -0.00745, -0.003073, -1.0, -0.8964, -0.3713, 0.2421, -0.9516, -0.1893, 0.2421, -0.007907, -0.001561, -1.0, -0.006707, -0.004468, -1.0, -0.8067, -0.539, 0.2421, -0.8964, -0.3713, 0.2421, -0.00745, -0.003073, -1.0, -0.005707, -0.005691, -1.0, -0.6861, -0.6861, 0.2421, -0.8067, -0.539, 0.2421, -0.006707, -0.004468, -1.0, -0.004487, -0.006695, -1.0, -0.539, -0.8067, 0.2421, -0.6861, -0.6861, 0.2421, -0.005707, -0.005691, -1.0, -0.003095, -0.007441, -1.0, -0.3713, -0.8964, 0.2421, -0.539, -0.8067, 0.2421, -0.004487, -0.006695, -1.0, -0.001584, -0.007902, -1.0, -0.1893, -0.9516, 0.2421, -0.3713, -0.8964, 0.2421, -0.003095, -0.007441, -1.0, -1.161e-05, -0.008059, -1.0, 1.897e-06, -0.9702, 0.2421, -0.1893, -0.9516, 0.2421, -0.001584, -0.007902, -1.0, 0.001561, -0.007906, -1.0, 0.1893, -0.9516, 0.2421, 1.897e-06, -0.9702, 0.2421, -1.161e-05, -0.008059, -1.0, 0.003073, -0.00745, -1.0, 0.3713, -0.8964, 0.2421, 0.1893, -0.9516, 0.2421, 0.001561, -0.007906, -1.0, 0.004468, -0.006707, -1.0, 0.539, -0.8067, 0.2421, 0.3713, -0.8964, 0.2421, 0.003073, -0.00745, -1.0, 0.00569, -0.005707, -1.0, 0.6861, -0.6861, 0.2421, 0.539, -0.8067, 0.2421, 0.004468, -0.006707, -1.0, 0.006695, -0.004487, -1.0, 0.8067, -0.539, 0.2421, 0.6861, -0.6861, 0.2421, 0.00569, -0.005707, -1.0, 0.007441, -0.003095, -1.0, 0.8964, -0.3713, 0.2421, 0.8067, -0.539, 0.2421, 0.006695, -0.004487, -1.0, 0.007902, -0.001583, -1.0, 0.9516, -0.1893, 0.2421, 0.8964, -0.3713, 0.2421, 0.007441, -0.003095, -1.0, 0.008059, -1.154e-05, -1.0, 0.9702, 2.638e-06, 0.2421, 0.9516, -0.1893, 0.2421, 0.007902, -0.001583, -1.0, 0.007906, 0.001561, -1.0, 0.9516, 0.1893, 0.2421, 0.9702, 2.638e-06, 0.2421, 0.008059, -1.154e-05, -1.0, 0.00745, 0.003074, -1.0, 0.8964, 0.3713, 0.2421, 0.9516, 0.1893, 0.2421, 0.007906, 0.001561, -1.0, 0.006707, 0.004468, -1.0, 0.8067, 0.539, 0.2421, 0.8964, 0.3713, 0.2421, 0.00745, 0.003074, -1.0, 0.005707, 0.00569, -1.0, 0.6861, 0.6861, 0.2421, 0.8067, 0.539, 0.2421, 0.006707, 0.004468, -1.0, 0.004487, 0.006695, -1.0, 0.539, 0.8067, 0.2421, 0.6861, 0.6861, 0.2421, 0.005707, 0.00569, -1.0, 0.003095, 0.007441, -1.0, 0.3713, 0.8964, 0.2421, 0.539, 0.8067, 0.2421, 0.004487, 0.006695, -1.0, 0.001584, 0.007902, -1.0, 0.1893, 0.9516, 0.2421, 0.3713, 0.8964, 0.2421, 0.003095, 0.007441, -1.0, 1.159e-05, 0.008059, -1.0, -1.846e-06, 0.9702, 0.2421, 0.1893, 0.9516, 0.2421, 0.001584, 0.007902, -1.0, 0.707, 0.707, -0.01483, 0.5555, 0.8314, -0.01483, 0.5235, 0.7834, -0.3349, 0.6663, 0.6663, -0.3349, -0.707, 0.707, 0.01458, -0.5555, 0.8314, 0.01458, -0.539, 0.8067, 0.2421, -0.6861, 0.6861, 0.2421, 0.3826, 0.9238, 0.01458, 0.5555, 0.8314, 0.01458, 0.539, 0.8067, 0.2421, 0.3713, 0.8964, 0.2421, -0.5555, 0.8314, -0.01483, -0.707, 0.707, -0.01483, -0.6663, 0.6663, -0.3349, -0.5235, 0.7834, -0.3349, 0.5555, 0.8314, -0.01483, 0.3826, 0.9238, -0.01483, 0.3606, 0.8705, -0.3349, 0.5235, 0.7834, -0.3349, -0.8314, 0.5555, 0.01458, -0.707, 0.707, 0.01458, -0.6861, 0.6861, 0.2421, -0.8067, 0.539, 0.2421, 0.195, 0.9807, 0.01458, 0.3826, 0.9238, 0.01458, 0.3713, 0.8964, 0.2421, 0.1893, 0.9516, 0.2421, -0.707, 0.707, -0.01483, -0.8314, 0.5555, -0.01483, -0.7834, 0.5235, -0.3349, -0.6663, 0.6663, -0.3349, 0.3826, 0.9238, -0.01483, 0.195, 0.9807, -0.01483, 0.1838, 0.9241, -0.3349, 0.3606, 0.8705, -0.3349, -0.9238, 0.3826, 0.01458, -0.8314, 0.5555, 0.01458, -0.8067, 0.539, 0.2421, -0.8964, 0.3713, 0.2421, 3.385e-07, 0.9999, 0.01458, 0.195, 0.9807, 0.01458, 0.1893, 0.9516, 0.2421, -1.846e-06, 0.9702, 0.2421, -0.8314, 0.5555, -0.01483, -0.9238, 0.3826, -0.01483, -0.8705, 0.3606, -0.3349, -0.7834, 0.5235, -0.3349, 0.195, 0.9807, -0.01483, 1.91e-05, 0.9999, -0.01483, 2.641e-05, 0.9422, -0.3349, 0.1838, 0.9241, -0.3349, -0.9807, 0.195, 0.01458, -0.9238, 0.3826, 0.01458, -0.8964, 0.3713, 0.2421, -0.9516, 0.1893, 0.2421, -0.9238, 0.3826, -0.01483, -0.9807, 0.1951, -0.01483, -0.9241, 0.1838, -0.3349, -0.8705, 0.3606, -0.3349, -0.9999, -2.627e-05, 0.01458, -0.9807, 0.195, 0.01458, -0.9516, 0.1893, 0.2421, -0.9702, 3.18e-06, 0.2421, -0.9807, 0.1951, -0.01483, -0.9999, -1.842e-05, -0.01483, -0.9422, 2.147e-05, -0.3349, -0.9241, 0.1838, -0.3349, -0.9807, -0.1951, 0.01458, -0.9999, -2.627e-05, 0.01458, -0.9702, 3.18e-06, 0.2421, -0.9516, -0.1893, 0.2421, -0.9999, -1.842e-05, -0.01483, -0.9807, -0.1951, -0.01483, -0.9241, -0.1838, -0.3349, -0.9422, 2.147e-05, -0.3349, -0.9238, -0.3827, 0.01458, -0.9807, -0.1951, 0.01458, -0.9516, -0.1893, 0.2421, -0.8964, -0.3713, 0.2421, -0.9807, -0.1951, -0.01483, -0.9238, -0.3827, -0.01483, -0.8705, -0.3606, -0.3349, -0.9241, -0.1838, -0.3349, -0.8314, -0.5555, 0.01458, -0.9238, -0.3827, 0.01458, -0.8964, -0.3713, 0.2421, -0.8067, -0.539, 0.2421, -0.9238, -0.3827, -0.01483, -0.8314, -0.5555, -0.01483, -0.7835, -0.5235, -0.3349, -0.8705, -0.3606, -0.3349, -0.707, -0.7071, 0.01458, -0.8314, -0.5555, 0.01458, -0.8067, -0.539, 0.2421, -0.6861, -0.6861, 0.2421, -0.8314, -0.5555, -0.01483, -0.707, -0.707, -0.01483, -0.6663, -0.6663, -0.3349, -0.7835, -0.5235, -0.3349, -0.5555, -0.8314, 0.01458, -0.707, -0.7071, 0.01458, -0.6861, -0.6861, 0.2421, -0.539, -0.8067, 0.2421, -0.707, -0.707, -0.01483, -0.5555, -0.8314, -0.01483, -0.5235, -0.7834, -0.3349, -0.6663, -0.6663, -0.3349, -0.3826, -0.9238, 0.01458, -0.5555, -0.8314, 0.01458, -0.539, -0.8067, 0.2421, -0.3713, -0.8964, 0.2421, -0.5555, -0.8314, -0.01483, -0.3826, -0.9238, -0.01483, -0.3606, -0.8705, -0.3349, -0.5235, -0.7834, -0.3349, -0.1952, -0.9807, 0.01458, -0.3826, -0.9238, 0.01458, -0.3713, -0.8964, 0.2421, -0.1893, -0.9516, 0.2421, -0.3826, -0.9238, -0.01483, -0.1951, -0.9807, -0.01483, -0.1838, -0.9241, -0.3349, -0.3606, -0.8705, -0.3349, 2.365e-05, -0.8994, 0.4372, -0.1754, -0.8821, 0.4372, 0.1885, 0.9477, 0.2577, 3.852e-05, 0.9662, 0.2577, -0.1754, -0.8821, 0.4372, -0.3441, -0.8309, 0.4372, 0.3698, 0.8927, 0.2577, 0.1885, 0.9477, 0.2577, -0.3441, -0.8309, 0.4372, -0.4996, -0.7478, 0.4372, 0.5368, 0.8034, 0.2577, 0.3698, 0.8927, 0.2577, -0.4996, -0.7478, 0.4372, -0.6359, -0.636, 0.4372, 0.6832, 0.6832, 0.2577, 0.5368, 0.8034, 0.2577, -0.6359, -0.636, 0.4372, -0.7478, -0.4997, 0.4372, 0.8034, 0.5368, 0.2577, 0.6832, 0.6832, 0.2577, -0.7478, -0.4997, 0.4372, -0.8309, -0.3442, 0.4372, 0.8927, 0.3698, 0.2577, 0.8034, 0.5368, 0.2577, -0.8309, -0.3442, 0.4372, -0.8821, -0.1755, 0.4372, 0.9477, 0.1885, 0.2577, 0.8927, 0.3698, 0.2577, -0.8821, -0.1755, 0.4372, -0.8994, 0.0002, 0.4372, 0.9662, 1.75e-07, 0.2577, 0.9477, 0.1885, 0.2577, -0.8994, 0.0002, 0.4372, -0.8821, 0.1754, 0.4372, 0.9477, -0.1885, 0.2577, 0.9662, 1.75e-07, 0.2577, -0.8821, 0.1754, 0.4372, -0.8309, 0.3442, 0.4372, 0.8927, -0.3698, 0.2577, 0.9477, -0.1885, 0.2577, -0.8309, 0.3442, 0.4372, -0.7478, 0.4997, 0.4372, 0.8034, -0.5368, 0.2577, 0.8927, -0.3698, 0.2577, -0.7478, 0.4997, 0.4372, -0.636, 0.6359, 0.4372, 0.6832, -0.6832, 0.2577, 0.8034, -0.5368, 0.2577, -0.636, 0.6359, 0.4372, -0.4997, 0.7478, 0.4372, 0.5368, -0.8034, 0.2577, 0.6832, -0.6832, 0.2577, -0.4997, 0.7478, 0.4372, -0.3442, 0.8309, 0.4372, 0.3698, -0.8927, 0.2577, 0.5368, -0.8034, 0.2577, -0.3442, 0.8309, 0.4372, -0.1755, 0.8821, 0.4372, 0.1885, -0.9477, 0.2577, 0.3698, -0.8927, 0.2577, -0.1755, 0.8821, 0.4372, -3.994e-05, 0.8994, 0.4372, -1.428e-07, -0.9662, 0.2577, 0.1885, -0.9477, 0.2577, -3.994e-05, 0.8994, 0.4372, 0.1754, 0.8821, 0.4372, -0.1885, -0.9477, 0.2577, -1.428e-07, -0.9662, 0.2577, 0.1754, 0.8821, 0.4372, 0.3441, 0.8309, 0.4372, -0.3698, -0.8927, 0.2577, -0.1885, -0.9477, 0.2577, 0.3441, 0.8309, 0.4372, 0.4998, 0.7477, 0.4372, -0.5368, -0.8034, 0.2577, -0.3698, -0.8927, 0.2577, 0.4998, 0.7477, 0.4372, 0.6361, 0.6358, 0.4372, -0.6832, -0.6832, 0.2577, -0.5368, -0.8034, 0.2577, 0.6361, 0.6358, 0.4372, 0.7478, 0.4997, 0.4372, -0.8034, -0.5368, 0.2577, -0.6832, -0.6832, 0.2577, 0.7478, 0.4997, 0.4372, 0.8309, 0.3442, 0.4372, -0.8927, -0.3698, 0.2577, -0.8034, -0.5368, 0.2577, 0.8309, 0.3442, 0.4372, 0.8821, 0.1755, 0.4372, -0.9477, -0.1885, 0.2577, -0.8927, -0.3698, 0.2577, 0.8821, 0.1755, 0.4372, 0.8994, 3.923e-05, 0.4372, -0.9662, 1.064e-06, 0.2577, -0.9477, -0.1885, 0.2577, 0.8994, 3.923e-05, 0.4372, 0.8821, -0.1756, 0.4372, -0.9477, 0.1885, 0.2577, -0.9662, 1.064e-06, 0.2577, 0.8821, -0.1756, 0.4372, 0.831, -0.344, 0.4372, -0.8927, 0.3698, 0.2577, -0.9477, 0.1885, 0.2577, 0.831, -0.344, 0.4372, 0.7478, -0.4996, 0.4372, -0.8034, 0.5368, 0.2577, -0.8927, 0.3698, 0.2577, 0.7478, -0.4996, 0.4372, 0.636, -0.6359, 0.4372, -0.6832, 0.6832, 0.2577, -0.8034, 0.5368, 0.2577, 0.636, -0.6359, 0.4372, 0.4996, -0.7479, 0.4372, -0.5368, 0.8034, 0.2577, -0.6832, 0.6832, 0.2577, 0.4996, -0.7479, 0.4372, 0.3443, -0.8309, 0.4372, -0.3698, 0.8927, 0.2577, -0.5368, 0.8034, 0.2577, 0.3443, -0.8309, 0.4372, 0.1755, -0.8821, 0.4372, -0.1885, 0.9477, 0.2577, -0.3698, 0.8927, 0.2577, 0.1755, -0.8821, 0.4372, 2.365e-05, -0.8994, 0.4372, 3.852e-05, 0.9662, 0.2577, -0.1885, 0.9477, 0.2577, 0.001192, -0.006256, 1.0, 0.002389, -0.005904, 1.0, 0.003495, -0.005324, 1.0, 0.004467, -0.00454, 1.0, 0.005267, -0.003581, 1.0, 0.005864, -0.002485, 1.0, 0.006236, -0.001293, 1.0, 0.006369, -5.206e-05, 1.0, 0.006256, 0.001192, 1.0, 0.005904, 0.002389, 1.0, 0.005325, 0.003495, 1.0, 0.004539, 0.004466, 1.0, 0.003581, 0.005266, 1.0, 0.002484, 0.005863, 1.0, 0.001293, 0.006236, 1.0, 5.185e-05, 0.006369, 1.0, -0.001192, 0.006257, 1.0, -0.002389, 0.005904, 1.0, -0.003496, 0.005324, 1.0, -0.004467, 0.00454, 1.0, -0.005296, 0.003538, 1.0, -0.005904, 0.00239, 1.0, -0.006237, 0.001293, 1.0, -0.006369, 5.192e-05, 1.0, -0.006256, -0.001192, 1.0, -0.005904, -0.002389, 1.0, -0.005324, -0.003495, 1.0, -0.00454, -0.004467, 1.0, -0.003581, -0.005266, 1.0, -0.002485, -0.005864, 1.0, -0.001293, -0.006236, 1.0, -5.192e-05, -0.006369, 1.0, 0.8821, -0.1756, 0.4372, 0.8994, 3.923e-05, 0.4372, 0.006369, -5.206e-05, 1.0, 0.006236, -0.001293, 1.0, -0.636, 0.6359, 0.4372, -0.7478, 0.4997, 0.4372, -0.005296, 0.003538, 1.0, -0.004467, 0.00454, 1.0, 0.831, -0.344, 0.4372, 0.8821, -0.1756, 0.4372, 0.006236, -0.001293, 1.0, 0.005864, -0.002485, 1.0, -0.4997, 0.7478, 0.4372, -0.636, 0.6359, 0.4372, -0.004467, 0.00454, 1.0, -0.003496, 0.005324, 1.0, 0.7478, -0.4996, 0.4372, 0.831, -0.344, 0.4372, 0.005864, -0.002485, 1.0, 0.005267, -0.003581, 1.0, -0.3442, 0.8309, 0.4372, -0.4997, 0.7478, 0.4372, -0.003496, 0.005324, 1.0, -0.002389, 0.005904, 1.0, -0.1754, -0.8821, 0.4372, 2.365e-05, -0.8994, 0.4372, -5.192e-05, -0.006369, 1.0, -0.001293, -0.006236, 1.0, 0.636, -0.6359, 0.4372, 0.7478, -0.4996, 0.4372, 0.005267, -0.003581, 1.0, 0.004467, -0.00454, 1.0, -0.1755, 0.8821, 0.4372, -0.3442, 0.8309, 0.4372, -0.002389, 0.005904, 1.0, -0.001192, 0.006257, 1.0, -0.3441, -0.8309, 0.4372, -0.1754, -0.8821, 0.4372, -0.001293, -0.006236, 1.0, -0.002485, -0.005864, 1.0, 0.4996, -0.7479, 0.4372, 0.636, -0.6359, 0.4372, 0.004467, -0.00454, 1.0, 0.003495, -0.005324, 1.0, -3.994e-05, 0.8994, 0.4372, -0.1755, 0.8821, 0.4372, -0.001192, 0.006257, 1.0, 5.185e-05, 0.006369, 1.0, -0.4996, -0.7478, 0.4372, -0.3441, -0.8309, 0.4372, -0.002485, -0.005864, 1.0, -0.003581, -0.005266, 1.0, 0.3443, -0.8309, 0.4372, 0.4996, -0.7479, 0.4372, 0.003495, -0.005324, 1.0, 0.002389, -0.005904, 1.0, 0.1754, 0.8821, 0.4372, -3.994e-05, 0.8994, 0.4372, 5.185e-05, 0.006369, 1.0, 0.001293, 0.006236, 1.0, -0.6359, -0.636, 0.4372, -0.4996, -0.7478, 0.4372, -0.003581, -0.005266, 1.0, -0.00454, -0.004467, 1.0, 0.1755, -0.8821, 0.4372, 0.3443, -0.8309, 0.4372, 0.002389, -0.005904, 1.0, 0.001192, -0.006256, 1.0, 0.3441, 0.8309, 0.4372, 0.1754, 0.8821, 0.4372, 0.001293, 0.006236, 1.0, 0.002484, 0.005863, 1.0, -0.7478, -0.4997, 0.4372, -0.6359, -0.636, 0.4372, -0.00454, -0.004467, 1.0, -0.005324, -0.003495, 1.0, 2.365e-05, -0.8994, 0.4372, 0.1755, -0.8821, 0.4372, 0.001192, -0.006256, 1.0, -5.192e-05, -0.006369, 1.0, 0.4998, 0.7477, 0.4372, 0.3441, 0.8309, 0.4372, 0.002484, 0.005863, 1.0, 0.003581, 0.005266, 1.0, -0.8309, -0.3442, 0.4372, -0.7478, -0.4997, 0.4372, -0.005324, -0.003495, 1.0, -0.005904, -0.002389, 1.0, 0.6361, 0.6358, 0.4372, 0.4998, 0.7477, 0.4372, 0.003581, 0.005266, 1.0, 0.004539, 0.004466, 1.0, -0.8821, -0.1755, 0.4372, -0.8309, -0.3442, 0.4372, -0.005904, -0.002389, 1.0, -0.006256, -0.001192, 1.0, 0.7478, 0.4997, 0.4372, 0.6361, 0.6358, 0.4372, 0.004539, 0.004466, 1.0, 0.005325, 0.003495, 1.0, -0.8994, 0.0002, 0.4372, -0.8821, -0.1755, 0.4372, -0.006256, -0.001192, 1.0, -0.006369, 5.192e-05, 1.0, 0.8309, 0.3442, 0.4372, 0.7478, 0.4997, 0.4372, 0.005325, 0.003495, 1.0, 0.005904, 0.002389, 1.0, -0.8821, 0.1754, 0.4372, -0.8994, 0.0002, 0.4372, -0.006369, 5.192e-05, 1.0, -0.006237, 0.001293, 1.0, 0.8821, 0.1755, 0.4372, 0.8309, 0.3442, 0.4372, 0.005904, 0.002389, 1.0, 0.006256, 0.001192, 1.0, -0.8309, 0.3442, 0.4372, -0.8821, 0.1754, 0.4372, -0.006237, 0.001293, 1.0, -0.005904, 0.00239, 1.0, 0.8994, 3.923e-05, 0.4372, 0.8821, 0.1755, 0.4372, 0.006256, 0.001192, 1.0, 0.006369, -5.206e-05, 1.0, -3.577e-05, -0.1695, 0.9855, -0.08956, -0.3342, 0.9382, 0.09682, 0.4917, 0.8654, -0.119, 0.627, 0.7699, -0.08956, -0.3342, 0.9382, -0.1699, -0.2943, 0.9405, 0.1937, 0.4349, 0.8794, 0.09682, 0.4917, 0.8654, -0.1699, -0.2943, 0.9405, -0.2424, -0.2424, 0.9394, 0.305, 0.3289, 0.8937, 0.1937, 0.4349, 0.8794, -0.2424, -0.2424, 0.9394, -0.2941, -0.1698, 0.9406, 0.4336, 0.2247, 0.8726, 0.305, 0.3289, 0.8937, -0.2941, -0.1698, 0.9406, -0.3487, -0.09342, 0.9326, 0.5025, 0.1223, 0.8559, 0.4336, 0.2247, 0.8726, -0.3487, -0.09342, 0.9326, -0.3841, 2.819e-07, 0.9233, 0.5102, -6.65e-06, 0.8601, 0.5025, 0.1223, 0.8559, -0.3841, 2.819e-07, 0.9233, -0.3487, 0.09342, 0.9326, 0.5025, -0.1223, 0.8559, 0.5102, -6.65e-06, 0.8601, -0.3487, 0.09342, 0.9326, -0.2941, 0.1698, 0.9406, 0.4336, -0.2247, 0.8726, 0.5025, -0.1223, 0.8559, -0.2941, 0.1698, 0.9406, -0.2424, 0.2424, 0.9394, 0.305, -0.3289, 0.8937, 0.4336, -0.2247, 0.8726, -0.2424, 0.2424, 0.9394, -0.1699, 0.2943, 0.9405, 0.1937, -0.4349, 0.8794, 0.305, -0.3289, 0.8937, -0.1699, 0.2943, 0.9405, -0.08956, 0.3342, 0.9382, 0.09681, -0.4917, 0.8654, 0.1937, -0.4349, 0.8794, -0.08956, 0.3342, 0.9382, 3.622e-05, 0.1695, 0.9855, -0.119, -0.627, 0.7699, 0.09681, -0.4917, 0.8654, 3.622e-05, 0.1695, 0.9855, 0.03976, 0.1484, 0.9881, -0.1437, -0.5681, 0.8103, -0.119, -0.627, 0.7699, 0.03976, 0.1484, 0.9881, 0.09314, 0.1614, 0.9825, -0.08987, -0.168, 0.9817, -0.1437, -0.5681, 0.8103, 0.09314, 0.1614, 0.9825, 0.08917, 0.08923, 0.992, -0.08614, -0.08612, 0.9926, -0.08987, -0.168, 0.9817, 0.08917, 0.08923, 0.992, 0.0878, 0.05066, 0.9948, -0.08469, -0.04888, 0.9952, -0.08614, -0.08612, 0.9926, 0.0878, 0.05066, 0.9948, 0.08709, 0.02336, 0.9959, -0.08408, -0.02251, 0.9962, -0.08469, -0.04888, 0.9952, 0.08709, 0.02336, 0.9959, 0.08691, -2.317e-07, 0.9962, -0.08389, 1.421e-05, 0.9965, -0.08408, -0.02251, 0.9962, 0.08691, -2.317e-07, 0.9962, 0.08709, -0.02336, 0.9959, -0.08407, 0.02254, 0.9962, -0.08389, 1.421e-05, 0.9965, 0.08709, -0.02336, 0.9959, 0.0878, -0.05066, 0.9948, -0.08467, 0.0489, 0.9952, -0.08407, 0.02254, 0.9962, 0.0878, -0.05066, 0.9948, 0.08917, -0.08923, 0.992, -0.08612, 0.08614, 0.9926, -0.08467, 0.0489, 0.9952, 0.08917, -0.08923, 0.992, 0.09314, -0.1614, 0.9825, -0.08982, 0.1681, 0.9817, -0.08612, 0.08614, 0.9926, 0.09314, -0.1614, 0.9825, 0.03976, -0.1484, 0.9881, -0.1437, 0.5681, 0.8103, -0.08982, 0.1681, 0.9817, 0.03976, -0.1484, 0.9881, -3.577e-05, -0.1695, 0.9855, -0.119, 0.627, 0.7699, -0.1437, 0.5681, 0.8103, 0.09681, -0.4917, 0.8654, -0.119, -0.627, 0.7699, -0.1865, -0.9825, -9.41e-09, 0.1932, -0.9812, 2.251e-07, 0.4336, 0.2247, 0.8726, 0.5025, 0.1223, 0.8559, 0.9716, 0.2365, 3.985e-07, 0.8879, 0.46, 4.275e-07, -0.08407, 0.02254, 0.9962, -0.08467, 0.0489, 0.9952, -0.866, 0.5, 0.0, -0.9659, 0.2588, 0.0, -0.119, -0.627, 0.7699, -0.1437, -0.5681, 0.8103, -0.2452, -0.9695, 0.0, -0.1865, -0.9825, -9.41e-09, 0.5025, 0.1223, 0.8559, 0.5102, -6.65e-06, 0.8601, 1.0, -1.435e-07, 4.666e-07, 0.9716, 0.2365, 3.985e-07, -0.08467, 0.0489, 0.9952, -0.08612, 0.08614, 0.9926, -0.7071, 0.7071, 0.0, -0.866, 0.5, 0.0, -0.1437, -0.5681, 0.8103, -0.08987, -0.168, 0.9817, -0.4715, -0.8819, 0.0, -0.2452, -0.9695, 0.0, 0.5102, -6.65e-06, 0.8601, 0.5025, -0.1223, 0.8559, 0.9716, -0.2365, -4.373e-06, 1.0, -1.435e-07, 4.666e-07, -0.08612, 0.08614, 0.9926, -0.08982, 0.1681, 0.9817, -0.4715, 0.8819, -3.582e-06, -0.7071, 0.7071, 0.0, -0.08987, -0.168, 0.9817, -0.08614, -0.08612, 0.9926, -0.7071, -0.7071, 0.0, -0.4715, -0.8819, 0.0, 0.5025, -0.1223, 0.8559, 0.4336, -0.2247, 0.8726, 0.8879, -0.46, 4.306e-07, 0.9716, -0.2365, -4.373e-06, -0.08982, 0.1681, 0.9817, -0.1437, 0.5681, 0.8103, -0.2452, 0.9695, -3.671e-07, -0.4715, 0.8819, -3.582e-06, -0.119, 0.627, 0.7699, 0.09682, 0.4917, 0.8654, 0.1932, 0.9812, -2.529e-07, -0.1865, 0.9825, -6.292e-07, -0.08614, -0.08612, 0.9926, -0.08469, -0.04888, 0.9952, -0.866, -0.5, 0.0, -0.7071, -0.7071, 0.0, 0.4336, -0.2247, 0.8726, 0.305, -0.3289, 0.8937, 0.6799, -0.7333, 2.635e-07, 0.8879, -0.46, 4.306e-07, -0.1437, 0.5681, 0.8103, -0.119, 0.627, 0.7699, -0.1865, 0.9825, -6.292e-07, -0.2452, 0.9695, -3.671e-07, 0.09682, 0.4917, 0.8654, 0.1937, 0.4349, 0.8794, 0.407, 0.9134, 0.0, 0.1932, 0.9812, -2.529e-07, -0.08469, -0.04888, 0.9952, -0.08408, -0.02251, 0.9962, -0.9659, -0.2588, 0.0, -0.866, -0.5, 0.0, 0.305, -0.3289, 0.8937, 0.1937, -0.4349, 0.8794, 0.407, -0.9134, 5.621e-06, 0.6799, -0.7333, 2.635e-07, 0.1937, 0.4349, 0.8794, 0.305, 0.3289, 0.8937, 0.6799, 0.7333, -2.478e-06, 0.407, 0.9134, 0.0, -0.08408, -0.02251, 0.9962, -0.08389, 1.421e-05, 0.9965, -1.0, 0.0, 0.0, -0.9659, -0.2588, 0.0, 0.1937, -0.4349, 0.8794, 0.09681, -0.4917, 0.8654, 0.1932, -0.9812, 2.251e-07, 0.407, -0.9134, 5.621e-06, 0.305, 0.3289, 0.8937, 0.4336, 0.2247, 0.8726, 0.8879, 0.46, 4.275e-07, 0.6799, 0.7333, -2.478e-06, -0.08389, 1.421e-05, 0.9965, -0.08407, 0.02254, 0.9962, -0.9659, 0.2588, 0.0, -1.0, 0.0, 0.0, -0.3841, 2.819e-07, 0.9233, -0.3487, -0.09342, 0.9326, -0.9659, -0.2588, -5.027e-07, -1.0, -1.005e-07, -5.432e-07, 0.08917, -0.08923, 0.992, 0.0878, -0.05066, 0.9948, 0.866, -0.5, 0.0, 0.7071, -0.7071, 3.698e-07, 0.09314, 0.1614, 0.9825, 0.03976, 0.1484, 0.9881, 0.2588, 0.9659, 0.0, 0.5, 0.866, 1.849e-07, -0.3487, 0.09342, 0.9326, -0.3841, 2.819e-07, 0.9233, -1.0, -1.005e-07, -5.432e-07, -0.9659, 0.2588, -5.027e-07, 0.09314, -0.1614, 0.9825, 0.08917, -0.08923, 0.992, 0.7071, -0.7071, 3.698e-07, 0.5, -0.866, 3.698e-07, 0.08917, 0.08923, 0.992, 0.09314, 0.1614, 0.9825, 0.5, 0.866, 1.849e-07, 0.7071, 0.7071, 1.849e-07, -0.2941, 0.1698, 0.9406, -0.3487, 0.09342, 0.9326, -0.9659, 0.2588, -5.027e-07, -0.866, 0.5, -4.16e-07, 0.03976, -0.1484, 0.9881, 0.09314, -0.1614, 0.9825, 0.5, -0.866, 3.698e-07, 0.2588, -0.9659, 0.0, -0.08956, -0.3342, 0.9382, -3.577e-05, -0.1695, 0.9855, -1.435e-08, -1.0, 0.0, -0.2588, -0.9659, -1.849e-07, 0.0878, 0.05066, 0.9948, 0.08917, 0.08923, 0.992, 0.7071, 0.7071, 1.849e-07, 0.866, 0.5, 0.0, -0.2424, 0.2424, 0.9394, -0.2941, 0.1698, 0.9406, -0.866, 0.5, -4.16e-07, -0.7071, 0.7071, -5.547e-07, -3.577e-05, -0.1695, 0.9855, 0.03976, -0.1484, 0.9881, 0.2588, -0.9659, 0.0, -1.435e-08, -1.0, 0.0, -0.1699, -0.2943, 0.9405, -0.08956, -0.3342, 0.9382, -0.2588, -0.9659, -1.849e-07, -0.5, -0.866, -3.698e-07, 0.08709, 0.02336, 0.9959, 0.0878, 0.05066, 0.9948, 0.866, 0.5, 0.0, 0.9659, 0.2588, 0.0, -0.1699, 0.2943, 0.9405, -0.2424, 0.2424, 0.9394, -0.7071, 0.7071, -5.547e-07, -0.5, 0.866, -5.547e-07, -0.2424, -0.2424, 0.9394, -0.1699, -0.2943, 0.9405, -0.5, -0.866, -3.698e-07, -0.7071, -0.7071, -4.623e-07, 0.08691, -2.317e-07, 0.9962, 0.08709, 0.02336, 0.9959, 0.9659, 0.2588, 0.0, 1.0, -1.005e-07, 0.0, -0.08956, 0.3342, 0.9382, -0.1699, 0.2943, 0.9405, -0.5, 0.866, -5.547e-07, -0.2588, 0.9659, -5.547e-07, -0.2941, -0.1698, 0.9406, -0.2424, -0.2424, 0.9394, -0.7071, -0.7071, -4.623e-07, -0.866, -0.5, -5.085e-07, 0.08709, -0.02336, 0.9959, 0.08691, -2.317e-07, 0.9962, 1.0, -1.005e-07, 0.0, 0.9659, -0.2588, 0.0, 3.622e-05, 0.1695, 0.9855, -0.08956, 0.3342, 0.9382, -0.2588, 0.9659, -5.547e-07, -1.435e-08, 1.0, -3.698e-07, -0.3487, -0.09342, 0.9326, -0.2941, -0.1698, 0.9406, -0.866, -0.5, -5.085e-07, -0.9659, -0.2588, -5.027e-07, 0.0878, -0.05066, 0.9948, 0.08709, -0.02336, 0.9959, 0.9659, -0.2588, 0.0, 0.866, -0.5, 0.0, 0.03976, 0.1484, 0.9881, 3.622e-05, 0.1695, 0.9855, -1.435e-08, 1.0, -3.698e-07, 0.2588, 0.9659, 0.0])] * 3)])

# ---- objects
ob_russian_food_cans_01_can_fish = bpy.data.objects.new('russian_food_cans_01_can_fish', me_cylinder_003)

# ---- transforms, parenting, visibility, modifiers, constraints
ob_russian_food_cans_01_can_fish.location = (0.0, 0.0, 0.0)
ob_russian_food_cans_01_can_fish.lineart.crease_threshold = 0.0

# ---- collection membership
col_russian_food_cans_01_can_fish.objects.link(ob_russian_food_cans_01_can_fish)

# ---- scene / render settings (as saved in the file)
scene.frame_start = 1; scene.frame_end = 250; scene.frame_set(1)
scene.render.engine = 'BLENDER_EEVEE_NEXT'
scene.render.fps = 30
scene.render.use_high_quality_normals = True
scene.cycles.use_denoising = False
scene.cycles.samples = 128
scene.cycles.sampling_pattern = 'TABULATED_SOBOL'
scene.cycles.use_adaptive_sampling = False
scene.cycles.use_light_tree = False
scene.eevee.gtao_distance = 0.002
scene.eevee.use_raytracing = True
scene.view_settings.view_transform = 'Filmic'
bpy.context.view_layer.update()

# ---- added for rendering (the .blend has no active camera and no usable light): camera, sun
cam_auto = bpy.data.cameras.new('AutoCamera')
cam_auto.lens = 50.0
cam_auto.sensor_width = 36.0
cam_auto.clip_end = 1000.0
ob_auto_camera = bpy.data.objects.new('AutoCamera', cam_auto)
scene.collection.objects.link(ob_auto_camera)
ob_auto_camera.location = (0.185045, -0.222054, 0.170305)
ob_auto_camera.rotation_euler = (1.09748, -7.21219e-08, 0.694738)
scene.camera = ob_auto_camera
light_auto_sun = bpy.data.lights.new('AutoSun', 'SUN')
light_auto_sun.energy = 3.0
light_auto_sun.angle = 0.0523599
ob_auto_sun = bpy.data.objects.new('AutoSun', light_auto_sun)
scene.collection.objects.link(ob_auto_sun)
ob_auto_sun.rotation_euler = (0.872665, 0.174533, 0.523599)
bpy.context.view_layer.update()
